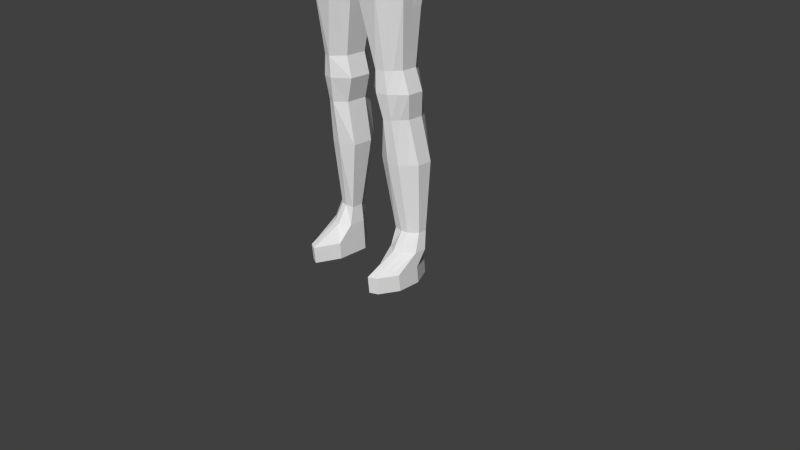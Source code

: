 # Source: characterQuidditch.blend  (saved by Blender 2.69.0; exported with 4.5.12 LTS)
import bpy
from mathutils import Matrix  # noqa: F401  (used for matrix-valued properties, if any)

bpy.ops.wm.read_factory_settings(use_empty=True)
scene = bpy.context.scene
scene.name = 'Scene'

# ---- collections
col_collection_1 = bpy.data.collections.new('Collection 1'); scene.collection.children.link(col_collection_1)

# ---- world
world_world = bpy.data.worlds.new('World'); scene.world = world_world
world_world.color = (0.05088, 0.05088, 0.05088)
world_world.use_sun_shadow = False
world_world.sun_shadow_jitter_overblur = 0.0
world_world.cycles.sampling_method = 'NONE'
world_world.cycles.sample_map_resolution = 256

# ---- cameras
cam_camera = bpy.data.cameras.new('Camera')
cam_camera.clip_end = 100.0
cam_camera.lens = 35.0
cam_camera.sensor_width = 32.0
cam_camera.sensor_height = 18.0
cam_camera.ortho_scale = 7.314
cam_camera.dof.focus_distance = 0.0
cam_camera.dof.aperture_fstop = 128.0

# ---- meshes
me_sphere_001 = bpy.data.meshes.new('Sphere.001')
me_sphere_001.from_pydata([(-0.3827, 0.0, 0.9239), (-0.7071, 0.0, 0.7071), (-0.9239, 0.0, 0.3827), (-1.0, 0.0, -4.371e-08), (-0.9239, 0.0, -0.3827), (-0.7071, 0.0, -0.7071), (-0.3827, 0.0, -0.9239), (-1.51e-07, 0.0, -1.0), (-0.3753, 0.07466, 0.9239), (-0.6935, 0.1379, 0.7071), (-0.9061, 0.1802, 0.3827), (-0.9808, 0.1951, -4.371e-08), (-0.9061, 0.1802, -0.3827), (-0.6935, 0.1379, -0.7071), (-0.3753, 0.07466, -0.9239), (-0.3536, 0.1464, 0.9239), (-0.6533, 0.2706, 0.7071), (-0.8536, 0.3536, 0.3827), (-0.9239, 0.3827, -4.371e-08), (-0.8536, 0.3536, -0.3827), (-0.6533, 0.2706, -0.7071), (-0.3536, 0.1464, -0.9239), (-0.3182, 0.2126, 0.9239), (-0.5879, 0.3928, 0.7071), (-0.7682, 0.5133, 0.3827), (-0.8315, 0.5556, -4.371e-08), (-0.7682, 0.5133, -0.3827), (-0.5879, 0.3928, -0.7071), (-0.3182, 0.2126, -0.9239), (-0.2706, 0.2706, 0.9239), (-0.5, 0.5, 0.7071), (-0.6533, 0.6533, 0.3827), (-0.7071, 0.7071, -4.371e-08), (-0.6533, 0.6533, -0.3827), (-0.5, 0.5, -0.7071), (-0.2706, 0.2706, -0.9239), (-0.2126, 0.3182, 0.9239), (-0.3928, 0.5879, 0.7071), (-0.5133, 0.7682, 0.3827), (-0.5556, 0.8315, -4.371e-08), (-0.5133, 0.7682, -0.3827), (-0.3928, 0.5879, -0.7071), (-0.2126, 0.3182, -0.9239), (-0.1464, 0.3536, 0.9239), (-0.2706, 0.6533, 0.7071), (-0.3536, 0.8536, 0.3827), (-0.3827, 0.9239, -4.371e-08), (-0.3536, 0.8536, -0.3827), (-0.2706, 0.6533, -0.7071), (-0.1464, 0.3536, -0.9239), (-0.07466, 0.3753, 0.9239), (-0.1379, 0.6935, 0.7071), (-0.1802, 0.9061, 0.3827), (-0.1951, 0.9808, -4.371e-08), (-0.1802, 0.9061, -0.3827), (-0.1379, 0.6935, -0.7071), (-0.07466, 0.3753, -0.9239), (-1.37e-07, 0.3827, 0.9239), (-9.231e-08, 0.7071, 0.7071), (-4.76e-08, 0.9239, 0.3827), (-6.251e-08, 1.0, -4.371e-08), (-4.76e-08, 0.9239, -0.3827), (-9.231e-08, 0.7071, -0.7071), (-1.519e-07, 0.3827, -0.9239), (-1.805e-07, -1.481e-07, 1.0), (0.07466, 0.3753, 0.9239), (0.1379, 0.6935, 0.7071), (0.1802, 0.9061, 0.3827), (0.1951, 0.9808, -4.371e-08), (0.1802, 0.9061, -0.3827), (0.1379, 0.6935, -0.7071), (0.07466, 0.3753, -0.9239), (0.1464, 0.3536, 0.9239), (0.2706, 0.6533, 0.7071), (0.3536, 0.8536, 0.3827), (0.3827, 0.9239, -4.371e-08), (0.3536, 0.8536, -0.3827), (0.2706, 0.6533, -0.7071), (0.1464, 0.3536, -0.9239), (0.2126, 0.3182, 0.9239), (0.3928, 0.5879, 0.7071), (0.5133, 0.7682, 0.3827), (0.5556, 0.8315, -4.371e-08), (0.5133, 0.7682, -0.3827), (0.3928, 0.5879, -0.7071), (0.2126, 0.3182, -0.9239), (0.2706, 0.2706, 0.9239), (0.5, 0.5, 0.7071), (0.6533, 0.6533, 0.3827), (0.7071, 0.7071, -4.371e-08), (0.6533, 0.6533, -0.3827), (0.5, 0.5, -0.7071), (0.2706, 0.2706, -0.9239), (0.3182, 0.2126, 0.9239), (0.5879, 0.3928, 0.7071), (0.7682, 0.5133, 0.3827), (0.8315, 0.5556, -4.371e-08), (0.7682, 0.5133, -0.3827), (0.5879, 0.3928, -0.7071), (0.3182, 0.2126, -0.9239), (0.3536, 0.1464, 0.9239), (0.6533, 0.2706, 0.7071), (0.8536, 0.3536, 0.3827), (0.9239, 0.3827, -4.371e-08), (0.8536, 0.3536, -0.3827), (0.6533, 0.2706, -0.7071), (0.3536, 0.1464, -0.9239), (0.3753, 0.07466, 0.9239), (0.6935, 0.1379, 0.7071), (0.9061, 0.1802, 0.3827), (0.9808, 0.1951, -4.371e-08), (0.9061, 0.1802, -0.3827), (0.6935, 0.1379, -0.7071), (0.3753, 0.07466, -0.9239), (0.3827, -7.106e-09, 0.9239), (0.7071, -5.926e-08, 0.7071), (0.9239, -5.926e-08, 0.3827), (1.0, -1.338e-07, -4.371e-08), (0.9239, -5.926e-08, -0.3827), (0.7071, -5.926e-08, -0.7071), (0.3827, -7.106e-09, -0.9239), (0.3753, -0.07466, 0.9239), (0.6935, -0.1379, 0.7071), (0.9061, -0.1802, 0.3827), (0.9808, -0.1951, -4.371e-08), (0.9061, -0.1802, -0.3827), (0.6935, -0.1379, -0.7071), (0.3753, -0.07466, -0.9239), (0.3536, -0.1464, 0.9239), (0.6533, -0.2706, 0.7071), (0.8536, -0.3536, 0.3827), (0.9239, -0.3827, -4.371e-08), (0.8536, -0.3536, -0.3827), (0.6533, -0.2706, -0.7071), (0.3536, -0.1464, -0.9239), (0.3182, -0.2126, 0.9239), (0.5879, -0.3928, 0.7071), (0.7682, -0.5133, 0.3827), (0.8315, -0.5556, -4.371e-08), (0.7682, -0.5133, -0.3827), (0.5879, -0.3928, -0.7071), (0.3182, -0.2126, -0.9239), (0.2706, -0.2706, 0.9239), (0.5, -0.5, 0.7071), (0.6533, -0.6533, 0.3827), (0.7071, -0.7071, -4.371e-08), (0.6533, -0.6533, -0.3827), (0.5, -0.5, -0.7071), (0.2706, -0.2706, -0.9239), (0.2126, -0.3182, 0.9239), (0.3928, -0.5879, 0.7071), (0.5133, -0.7682, 0.3827), (0.5556, -0.8315, -4.371e-08), (0.5133, -0.7682, -0.3827), (0.3928, -0.5879, -0.7071), (0.2126, -0.3182, -0.9239), (0.1464, -0.3536, 0.9239), (0.2706, -0.6533, 0.7071), (0.3536, -0.8536, 0.3827), (0.3827, -0.9239, -4.371e-08), (0.3536, -0.8536, -0.3827), (0.2706, -0.6533, -0.7071), (0.1464, -0.3536, -0.9239), (0.07466, -0.3753, 0.9239), (0.1379, -0.6935, 0.7071), (0.1802, -0.9061, 0.3827), (0.1951, -0.9808, -4.371e-08), (0.1802, -0.9061, -0.3827), (0.1379, -0.6935, -0.7071), (0.07466, -0.3753, -0.9239), (-1.743e-07, -0.3827, 0.9239), (-1.668e-07, -0.7071, 0.7071), (-1.817e-07, -0.9239, 0.3827), (-2.115e-07, -1.0, -4.371e-08), (-1.817e-07, -0.9239, -0.3827), (-1.668e-07, -0.7071, -0.7071), (-1.743e-07, -0.3827, -0.9239), (-0.07466, -0.3753, 0.9239), (-0.1379, -0.6935, 0.7071), (-0.1802, -0.9061, 0.3827), (-0.1951, -0.9808, -4.371e-08), (-0.1802, -0.9061, -0.3827), (-0.1379, -0.6935, -0.7071), (-0.07466, -0.3753, -0.9239), (-0.1464, -0.3536, 0.9239), (-0.2706, -0.6533, 0.7071), (-0.3536, -0.8536, 0.3827), (-0.3827, -0.9239, -4.371e-08), (-0.3536, -0.8536, -0.3827), (-0.2706, -0.6533, -0.7071), (-0.1464, -0.3536, -0.9239), (-0.2126, -0.3182, 0.9239), (-0.3928, -0.5879, 0.7071), (-0.5133, -0.7682, 0.3827), (-0.5556, -0.8315, -4.371e-08), (-0.5133, -0.7682, -0.3827), (-0.3928, -0.5879, -0.7071), (-0.2126, -0.3182, -0.9239), (-0.2706, -0.2706, 0.9239), (-0.5, -0.5, 0.7071), (-0.6533, -0.6533, 0.3827), (-0.7071, -0.7071, -4.371e-08), (-0.6533, -0.6533, -0.3827), (-0.5, -0.5, -0.7071), (-0.2706, -0.2706, -0.9239), (-0.3182, -0.2126, 0.9239), (-0.5879, -0.3928, 0.7071), (-0.7682, -0.5133, 0.3827), (-0.8315, -0.5556, -4.371e-08), (-0.7682, -0.5133, -0.3827), (-0.5879, -0.3928, -0.7071), (-0.3182, -0.2126, -0.9239), (-0.3536, -0.1464, 0.9239), (-0.6533, -0.2706, 0.7071), (-0.8536, -0.3536, 0.3827), (-0.9239, -0.3827, -4.371e-08), (-0.8536, -0.3536, -0.3827), (-0.6533, -0.2706, -0.7071), (-0.3536, -0.1464, -0.9239), (-0.3753, -0.07466, 0.9239), (-0.6935, -0.1379, 0.7071), (-0.9061, -0.1802, 0.3827), (-0.9808, -0.1951, -4.371e-08), (-0.9061, -0.1802, -0.3827), (-0.6935, -0.1379, -0.7071), (-0.3753, -0.07466, -0.9239), (-4.241, 2.407e-07, 0.9239), (-4.566, 2.402e-07, 0.7071), (-4.782, 2.394e-07, 0.3827), (-4.858, 2.384e-07, -1.149e-05), (-4.782, 2.375e-07, -0.3827), (-4.566, 2.366e-07, -0.7071), (-4.241, 2.361e-07, -0.9239), (-3.858, 2.359e-07, -1.0), (-4.234, 0.07466, 0.9239), (-4.552, 0.1379, 0.7071), (-4.765, 0.1802, 0.3827), (-4.839, 0.1951, -1.178e-05), (-4.765, 0.1802, -0.3827), (-4.552, 0.1379, -0.7071), (-4.234, 0.07466, -0.9239), (-4.212, 0.1464, 0.9239), (-4.512, 0.2706, 0.7071), (-4.712, 0.3536, 0.3827), (-4.782, 0.3827, -1.192e-05), (-4.712, 0.3536, -0.3827), (-4.512, 0.2706, -0.7071), (-4.212, 0.1464, -0.9239), (-4.177, 0.2126, 0.9239), (-4.446, 0.3928, 0.7071), (-4.627, 0.5133, 0.3827), (-4.69, 0.5556, -1.19e-05), (-4.627, 0.5133, -0.3827), (-4.446, 0.3928, -0.7071), (-4.177, 0.2126, -0.9239), (-4.129, 0.2706, 0.9239), (-4.358, 0.5, 0.7071), (-4.512, 0.6533, 0.3827), (-4.566, 0.7071, -1.171e-05), (-4.512, 0.6533, -0.3827), (-4.358, 0.5, -0.7071), (-4.129, 0.2706, -0.9239), (-4.071, 0.3182, 0.9239), (-4.251, 0.5879, 0.7071), (-4.372, 0.7682, 0.3827), (-4.414, 0.8315, -1.137e-05), (-4.372, 0.7682, -0.3827), (-4.251, 0.5879, -0.7071), (-4.071, 0.3182, -0.9239), (-4.005, 0.3536, 0.9239), (-4.129, 0.6533, 0.7071), (-4.212, 0.8536, 0.3827), (-4.241, 0.9239, -1.088e-05), (-4.212, 0.8536, -0.3827), (-4.129, 0.6533, -0.7071), (-4.005, 0.3536, -0.9239), (-3.933, 0.3753, 0.9239), (-3.996, 0.6935, 0.7071), (-4.039, 0.9061, 0.3827), (-4.054, 0.9808, -1.028e-05), (-4.039, 0.9061, -0.3827), (-3.996, 0.6935, -0.7071), (-3.933, 0.3753, -0.9239), (-3.858, 0.3827, 0.9239), (-3.858, 0.7071, 0.7071), (-3.858, 0.9239, 0.3827), (-3.858, 1.0, -9.568e-06), (-3.858, 0.9239, -0.3827), (-3.858, 0.7071, -0.7071), (-3.858, 0.3827, -0.9239), (-3.858, 9.283e-08, 1.0), (-3.784, 0.3753, 0.9239), (-3.72, 0.6935, 0.7071), (-3.678, 0.9061, 0.3827), (-3.663, 0.9808, -8.787e-06), (-3.678, 0.9061, -0.3827), (-3.72, 0.6935, -0.7071), (-3.784, 0.3753, -0.9239), (-3.712, 0.3536, 0.9239), (-3.588, 0.6533, 0.7071), (-3.505, 0.8536, 0.3827), (-3.476, 0.9239, -7.964e-06), (-3.505, 0.8536, -0.3827), (-3.588, 0.6533, -0.7071), (-3.712, 0.3536, -0.9239), (-3.646, 0.3182, 0.9239), (-3.466, 0.5879, 0.7071), (-3.345, 0.7682, 0.3827), (-3.303, 0.8315, -7.129e-06), (-3.345, 0.7682, -0.3827), (-3.466, 0.5879, -0.7071), (-3.646, 0.3182, -0.9239), (-3.588, 0.2706, 0.9239), (-3.358, 0.5, 0.7071), (-3.205, 0.6533, 0.3827), (-3.151, 0.7071, -6.315e-06), (-3.205, 0.6533, -0.3827), (-3.358, 0.5, -0.7071), (-3.588, 0.2706, -0.9239), (-3.54, 0.2126, 0.9239), (-3.271, 0.3928, 0.7071), (-3.09, 0.5133, 0.3827), (-3.027, 0.5556, -5.554e-06), (-3.09, 0.5133, -0.3827), (-3.271, 0.3928, -0.7071), (-3.54, 0.2126, -0.9239), (-3.505, 0.1464, 0.9239), (-3.205, 0.2706, 0.7071), (-3.005, 0.3536, 0.3827), (-2.935, 0.3827, -4.874e-06), (-3.005, 0.3536, -0.3827), (-3.205, 0.2706, -0.7071), (-3.505, 0.1464, -0.9239), (-3.483, 0.07466, 0.9239), (-3.165, 0.1379, 0.7071), (-2.952, 0.1802, 0.3827), (-2.878, 0.1951, -4.301e-06), (-2.952, 0.1802, -0.3827), (-3.165, 0.1379, -0.7071), (-3.483, 0.07466, -0.9239), (-3.476, 2.336e-07, 0.9239), (-3.151, 1.809e-07, 0.7071), (-2.935, 1.801e-07, 0.3827), (-2.858, 1.047e-07, -3.858e-06), (-2.935, 1.782e-07, -0.3827), (-3.151, 1.774e-07, -0.7071), (-3.476, 2.29e-07, -0.9239), (-3.483, -0.07466, 0.9239), (-3.165, -0.1379, 0.7071), (-2.952, -0.1802, 0.3827), (-2.878, -0.1951, -3.562e-06), (-2.952, -0.1802, -0.3827), (-3.165, -0.1379, -0.7071), (-3.483, -0.07466, -0.9239), (-3.505, -0.1464, 0.9239), (-3.205, -0.2706, 0.7071), (-3.005, -0.3536, 0.3827), (-2.935, -0.3827, -3.424e-06), (-3.005, -0.3536, -0.3827), (-3.205, -0.2706, -0.7071), (-3.505, -0.1464, -0.9239), (-3.54, -0.2126, 0.9239), (-3.271, -0.3928, 0.7071), (-3.09, -0.5133, 0.3827), (-3.027, -0.5556, -3.449e-06), (-3.09, -0.5133, -0.3827), (-3.271, -0.3928, -0.7071), (-3.54, -0.2126, -0.9239), (-3.588, -0.2706, 0.9239), (-3.358, -0.5, 0.7071), (-3.205, -0.6533, 0.3827), (-3.151, -0.7071, -3.636e-06), (-3.205, -0.6533, -0.3827), (-3.358, -0.5, -0.7071), (-3.588, -0.2706, -0.9239), (-3.646, -0.3182, 0.9239), (-3.466, -0.5879, 0.7071), (-3.345, -0.7682, 0.3827), (-3.303, -0.8315, -3.978e-06), (-3.345, -0.7682, -0.3827), (-3.466, -0.5879, -0.7071), (-3.646, -0.3182, -0.9239), (-3.712, -0.3536, 0.9239), (-3.588, -0.6533, 0.7071), (-3.505, -0.8536, 0.3827), (-3.476, -0.9239, -4.463e-06), (-3.505, -0.8536, -0.3827), (-3.588, -0.6533, -0.7071), (-3.712, -0.3536, -0.9239), (-3.784, -0.3753, 0.9239), (-3.72, -0.6935, 0.7071), (-3.678, -0.9061, 0.3827), (-3.663, -0.9808, -5.071e-06), (-3.678, -0.9061, -0.3827), (-3.72, -0.6935, -0.7071), (-3.784, -0.3753, -0.9239), (-3.858, -0.3827, 0.9239), (-3.858, -0.7071, 0.7071), (-3.858, -0.9239, 0.3827), (-3.858, -1.0, -5.778e-06), (-3.858, -0.9239, -0.3827), (-3.858, -0.7071, -0.7071), (-3.858, -0.3827, -0.9239), (-3.933, -0.3753, 0.9239), (-3.996, -0.6935, 0.7071), (-4.039, -0.9061, 0.3827), (-4.054, -0.9808, -6.559e-06), (-4.039, -0.9061, -0.3827), (-3.996, -0.6935, -0.7071), (-3.933, -0.3753, -0.9239), (-4.005, -0.3536, 0.9239), (-4.129, -0.6533, 0.7071), (-4.212, -0.8536, 0.3827), (-4.241, -0.9239, -7.383e-06), (-4.212, -0.8536, -0.3827), (-4.129, -0.6533, -0.7071), (-4.005, -0.3536, -0.9239), (-4.071, -0.3182, 0.9239), (-4.251, -0.5879, 0.7071), (-4.372, -0.7682, 0.3827), (-4.414, -0.8315, -8.217e-06), (-4.372, -0.7682, -0.3827), (-4.251, -0.5879, -0.7071), (-4.071, -0.3182, -0.9239), (-4.129, -0.2706, 0.9239), (-4.358, -0.5, 0.7071), (-4.512, -0.6533, 0.3827), (-4.566, -0.7071, -9.031e-06), (-4.512, -0.6533, -0.3827), (-4.358, -0.5, -0.7071), (-4.129, -0.2706, -0.9239), (-4.177, -0.2126, 0.9239), (-4.446, -0.3928, 0.7071), (-4.627, -0.5133, 0.3827), (-4.69, -0.5556, -9.792e-06), (-4.627, -0.5133, -0.3827), (-4.446, -0.3928, -0.7071), (-4.177, -0.2126, -0.9239), (-4.212, -0.1464, 0.9239), (-4.512, -0.2706, 0.7071), (-4.712, -0.3536, 0.3827), (-4.782, -0.3827, -1.047e-05), (-4.712, -0.3536, -0.3827), (-4.512, -0.2706, -0.7071), (-4.212, -0.1464, -0.9239), (-4.234, -0.07466, 0.9239), (-4.552, -0.1379, 0.7071), (-4.765, -0.1802, 0.3827), (-4.839, -0.1951, -1.104e-05), (-4.765, -0.1802, -0.3827), (-4.552, -0.1379, -0.7071), (-4.234, -0.07466, -0.9239)], [], [(6, 5, 13, 14), (5, 4, 12, 13), (4, 3, 11, 12), (3, 2, 10, 11), (2, 1, 9, 10), (1, 0, 8, 9), (14, 13, 20, 21), (13, 12, 19, 20), (12, 11, 18, 19), (11, 10, 17, 18), (10, 9, 16, 17), (9, 8, 15, 16), (21, 20, 27, 28), (20, 19, 26, 27), (19, 18, 25, 26), (18, 17, 24, 25), (17, 16, 23, 24), (16, 15, 22, 23), (28, 27, 34, 35), (27, 26, 33, 34), (26, 25, 32, 33), (25, 24, 31, 32), (24, 23, 30, 31), (23, 22, 29, 30), (35, 34, 41, 42), (34, 33, 40, 41), (33, 32, 39, 40), (32, 31, 38, 39), (31, 30, 37, 38), (30, 29, 36, 37), (42, 41, 48, 49), (41, 40, 47, 48), (40, 39, 46, 47), (39, 38, 45, 46), (38, 37, 44, 45), (37, 36, 43, 44), (49, 48, 55, 56), (48, 47, 54, 55), (47, 46, 53, 54), (46, 45, 52, 53), (45, 44, 51, 52), (44, 43, 50, 51), (56, 55, 62, 63), (55, 54, 61, 62), (54, 53, 60, 61), (53, 52, 59, 60), (52, 51, 58, 59), (51, 50, 57, 58), (63, 62, 70, 71), (62, 61, 69, 70), (61, 60, 68, 69), (60, 59, 67, 68), (59, 58, 66, 67), (58, 57, 65, 66), (71, 70, 77, 78), (70, 69, 76, 77), (69, 68, 75, 76), (68, 67, 74, 75), (67, 66, 73, 74), (66, 65, 72, 73), (78, 77, 84, 85), (77, 76, 83, 84), (76, 75, 82, 83), (75, 74, 81, 82), (74, 73, 80, 81), (73, 72, 79, 80), (85, 84, 91, 92), (84, 83, 90, 91), (83, 82, 89, 90), (82, 81, 88, 89), (81, 80, 87, 88), (80, 79, 86, 87), (92, 91, 98, 99), (91, 90, 97, 98), (90, 89, 96, 97), (89, 88, 95, 96), (88, 87, 94, 95), (87, 86, 93, 94), (99, 98, 105, 106), (98, 97, 104, 105), (97, 96, 103, 104), (96, 95, 102, 103), (95, 94, 101, 102), (94, 93, 100, 101), (106, 105, 112, 113), (105, 104, 111, 112), (104, 103, 110, 111), (103, 102, 109, 110), (102, 101, 108, 109), (101, 100, 107, 108), (113, 112, 119, 120), (112, 111, 118, 119), (111, 110, 117, 118), (110, 109, 116, 117), (109, 108, 115, 116), (108, 107, 114, 115), (120, 119, 126, 127), (119, 118, 125, 126), (118, 117, 124, 125), (117, 116, 123, 124), (116, 115, 122, 123), (115, 114, 121, 122), (127, 126, 133, 134), (126, 125, 132, 133), (125, 124, 131, 132), (124, 123, 130, 131), (123, 122, 129, 130), (122, 121, 128, 129), (134, 133, 140, 141), (133, 132, 139, 140), (132, 131, 138, 139), (131, 130, 137, 138), (130, 129, 136, 137), (129, 128, 135, 136), (141, 140, 147, 148), (140, 139, 146, 147), (139, 138, 145, 146), (138, 137, 144, 145), (137, 136, 143, 144), (136, 135, 142, 143), (148, 147, 154, 155), (147, 146, 153, 154), (146, 145, 152, 153), (145, 144, 151, 152), (144, 143, 150, 151), (143, 142, 149, 150), (155, 154, 161, 162), (154, 153, 160, 161), (153, 152, 159, 160), (152, 151, 158, 159), (151, 150, 157, 158), (150, 149, 156, 157), (162, 161, 168, 169), (161, 160, 167, 168), (160, 159, 166, 167), (159, 158, 165, 166), (158, 157, 164, 165), (157, 156, 163, 164), (169, 168, 175, 176), (168, 167, 174, 175), (167, 166, 173, 174), (166, 165, 172, 173), (165, 164, 171, 172), (164, 163, 170, 171), (176, 175, 182, 183), (175, 174, 181, 182), (174, 173, 180, 181), (173, 172, 179, 180), (172, 171, 178, 179), (171, 170, 177, 178), (183, 182, 189, 190), (182, 181, 188, 189), (181, 180, 187, 188), (180, 179, 186, 187), (179, 178, 185, 186), (178, 177, 184, 185), (190, 189, 196, 197), (189, 188, 195, 196), (188, 187, 194, 195), (187, 186, 193, 194), (186, 185, 192, 193), (185, 184, 191, 192), (197, 196, 203, 204), (196, 195, 202, 203), (195, 194, 201, 202), (194, 193, 200, 201), (193, 192, 199, 200), (192, 191, 198, 199), (204, 203, 210, 211), (203, 202, 209, 210), (202, 201, 208, 209), (201, 200, 207, 208), (200, 199, 206, 207), (199, 198, 205, 206), (211, 210, 217, 218), (210, 209, 216, 217), (209, 208, 215, 216), (208, 207, 214, 215), (207, 206, 213, 214), (206, 205, 212, 213), (218, 217, 224, 225), (217, 216, 223, 224), (216, 215, 222, 223), (215, 214, 221, 222), (214, 213, 220, 221), (213, 212, 219, 220), (7, 6, 14), (0, 64, 8), (7, 14, 21), (8, 64, 15), (7, 21, 28), (15, 64, 22), (7, 28, 35), (22, 64, 29), (7, 35, 42), (29, 64, 36), (7, 42, 49), (36, 64, 43), (7, 49, 56), (43, 64, 50), (7, 56, 63), (50, 64, 57), (7, 63, 71), (57, 64, 65), (7, 71, 78), (65, 64, 72), (7, 78, 85), (72, 64, 79), (7, 85, 92), (79, 64, 86), (7, 92, 99), (86, 64, 93), (7, 99, 106), (93, 64, 100), (7, 106, 113), (100, 64, 107), (7, 113, 120), (107, 64, 114), (7, 120, 127), (114, 64, 121), (7, 127, 134), (121, 64, 128), (7, 134, 141), (128, 64, 135), (7, 141, 148), (135, 64, 142), (7, 148, 155), (142, 64, 149), (7, 155, 162), (149, 64, 156), (7, 162, 169), (156, 64, 163), (7, 169, 176), (163, 64, 170), (7, 176, 183), (170, 64, 177), (7, 183, 190), (177, 64, 184), (7, 190, 197), (184, 64, 191), (7, 197, 204), (191, 64, 198), (7, 204, 211), (198, 64, 205), (7, 211, 218), (205, 64, 212), (7, 218, 225), (212, 64, 219), (7, 225, 6), (225, 224, 5, 6), (224, 223, 4, 5), (223, 222, 3, 4), (222, 221, 2, 3), (221, 220, 1, 2), (220, 219, 0, 1), (219, 64, 0), (232, 231, 239, 240), (231, 230, 238, 239), (230, 229, 237, 238), (229, 228, 236, 237), (228, 227, 235, 236), (227, 226, 234, 235), (240, 239, 246, 247), (239, 238, 245, 246), (238, 237, 244, 245), (237, 236, 243, 244), (236, 235, 242, 243), (235, 234, 241, 242), (247, 246, 253, 254), (246, 245, 252, 253), (245, 244, 251, 252), (244, 243, 250, 251), (243, 242, 249, 250), (242, 241, 248, 249), (254, 253, 260, 261), (253, 252, 259, 260), (252, 251, 258, 259), (251, 250, 257, 258), (250, 249, 256, 257), (249, 248, 255, 256), (261, 260, 267, 268), (260, 259, 266, 267), (259, 258, 265, 266), (258, 257, 264, 265), (257, 256, 263, 264), (256, 255, 262, 263), (268, 267, 274, 275), (267, 266, 273, 274), (266, 265, 272, 273), (265, 264, 271, 272), (264, 263, 270, 271), (263, 262, 269, 270), (275, 274, 281, 282), (274, 273, 280, 281), (273, 272, 279, 280), (272, 271, 278, 279), (271, 270, 277, 278), (270, 269, 276, 277), (282, 281, 288, 289), (281, 280, 287, 288), (280, 279, 286, 287), (279, 278, 285, 286), (278, 277, 284, 285), (277, 276, 283, 284), (289, 288, 296, 297), (288, 287, 295, 296), (287, 286, 294, 295), (286, 285, 293, 294), (285, 284, 292, 293), (284, 283, 291, 292), (297, 296, 303, 304), (296, 295, 302, 303), (295, 294, 301, 302), (294, 293, 300, 301), (293, 292, 299, 300), (292, 291, 298, 299), (304, 303, 310, 311), (303, 302, 309, 310), (302, 301, 308, 309), (301, 300, 307, 308), (300, 299, 306, 307), (299, 298, 305, 306), (311, 310, 317, 318), (310, 309, 316, 317), (309, 308, 315, 316), (308, 307, 314, 315), (307, 306, 313, 314), (306, 305, 312, 313), (318, 317, 324, 325), (317, 316, 323, 324), (316, 315, 322, 323), (315, 314, 321, 322), (314, 313, 320, 321), (313, 312, 319, 320), (325, 324, 331, 332), (324, 323, 330, 331), (323, 322, 329, 330), (322, 321, 328, 329), (321, 320, 327, 328), (320, 319, 326, 327), (332, 331, 338, 339), (331, 330, 337, 338), (330, 329, 336, 337), (329, 328, 335, 336), (328, 327, 334, 335), (327, 326, 333, 334), (339, 338, 345, 346), (338, 337, 344, 345), (337, 336, 343, 344), (336, 335, 342, 343), (335, 334, 341, 342), (334, 333, 340, 341), (346, 345, 352, 353), (345, 344, 351, 352), (344, 343, 350, 351), (343, 342, 349, 350), (342, 341, 348, 349), (341, 340, 347, 348), (353, 352, 359, 360), (352, 351, 358, 359), (351, 350, 357, 358), (350, 349, 356, 357), (349, 348, 355, 356), (348, 347, 354, 355), (360, 359, 366, 367), (359, 358, 365, 366), (358, 357, 364, 365), (357, 356, 363, 364), (356, 355, 362, 363), (355, 354, 361, 362), (367, 366, 373, 374), (366, 365, 372, 373), (365, 364, 371, 372), (364, 363, 370, 371), (363, 362, 369, 370), (362, 361, 368, 369), (374, 373, 380, 381), (373, 372, 379, 380), (372, 371, 378, 379), (371, 370, 377, 378), (370, 369, 376, 377), (369, 368, 375, 376), (381, 380, 387, 388), (380, 379, 386, 387), (379, 378, 385, 386), (378, 377, 384, 385), (377, 376, 383, 384), (376, 375, 382, 383), (388, 387, 394, 395), (387, 386, 393, 394), (386, 385, 392, 393), (385, 384, 391, 392), (384, 383, 390, 391), (383, 382, 389, 390), (395, 394, 401, 402), (394, 393, 400, 401), (393, 392, 399, 400), (392, 391, 398, 399), (391, 390, 397, 398), (390, 389, 396, 397), (402, 401, 408, 409), (401, 400, 407, 408), (400, 399, 406, 407), (399, 398, 405, 406), (398, 397, 404, 405), (397, 396, 403, 404), (409, 408, 415, 416), (408, 407, 414, 415), (407, 406, 413, 414), (406, 405, 412, 413), (405, 404, 411, 412), (404, 403, 410, 411), (416, 415, 422, 423), (415, 414, 421, 422), (414, 413, 420, 421), (413, 412, 419, 420), (412, 411, 418, 419), (411, 410, 417, 418), (423, 422, 429, 430), (422, 421, 428, 429), (421, 420, 427, 428), (420, 419, 426, 427), (419, 418, 425, 426), (418, 417, 424, 425), (430, 429, 436, 437), (429, 428, 435, 436), (428, 427, 434, 435), (427, 426, 433, 434), (426, 425, 432, 433), (425, 424, 431, 432), (437, 436, 443, 444), (436, 435, 442, 443), (435, 434, 441, 442), (434, 433, 440, 441), (433, 432, 439, 440), (432, 431, 438, 439), (444, 443, 450, 451), (443, 442, 449, 450), (442, 441, 448, 449), (441, 440, 447, 448), (440, 439, 446, 447), (439, 438, 445, 446), (233, 232, 240), (226, 290, 234), (233, 240, 247), (234, 290, 241), (233, 247, 254), (241, 290, 248), (233, 254, 261), (248, 290, 255), (233, 261, 268), (255, 290, 262), (233, 268, 275), (262, 290, 269), (233, 275, 282), (269, 290, 276), (233, 282, 289), (276, 290, 283), (233, 289, 297), (283, 290, 291), (233, 297, 304), (291, 290, 298), (233, 304, 311), (298, 290, 305), (233, 311, 318), (305, 290, 312), (233, 318, 325), (312, 290, 319), (233, 325, 332), (319, 290, 326), (233, 332, 339), (326, 290, 333), (233, 339, 346), (333, 290, 340), (233, 346, 353), (340, 290, 347), (233, 353, 360), (347, 290, 354), (233, 360, 367), (354, 290, 361), (233, 367, 374), (361, 290, 368), (233, 374, 381), (368, 290, 375), (233, 381, 388), (375, 290, 382), (233, 388, 395), (382, 290, 389), (233, 395, 402), (389, 290, 396), (233, 402, 409), (396, 290, 403), (233, 409, 416), (403, 290, 410), (233, 416, 423), (410, 290, 417), (233, 423, 430), (417, 290, 424), (233, 430, 437), (424, 290, 431), (233, 437, 444), (431, 290, 438), (233, 444, 451), (438, 290, 445), (233, 451, 232), (451, 450, 231, 232), (450, 449, 230, 231), (449, 448, 229, 230), (448, 447, 228, 229), (447, 446, 227, 228), (446, 445, 226, 227), (445, 290, 226)])
me_sphere_001.use_remesh_preserve_volume = False
me_sphere_001.use_remesh_preserve_attributes = False
me_sphere_001.use_mirror_vertex_groups = False
me_sphere_001.update()
me_sphere = bpy.data.meshes.new('Sphere')
me_sphere.from_pydata([], [], [])
me_sphere.use_remesh_preserve_volume = False
me_sphere.use_remesh_preserve_attributes = False
me_sphere.use_mirror_vertex_groups = False
me_sphere.update()
me_circle = bpy.data.meshes.new('Circle')
me_circle.from_pydata([(0.04172, -0.5284, 3.565), (0.04975, -0.5246, 3.471), (0.0, -0.5407, 3.559), (0.0, -0.5442, 3.473), (0.06628, -0.5125, 3.577), (0.09572, -0.4967, 3.459), (0.1195, -0.4704, 3.551), (0.1392, -0.4376, 3.431), (0.1465, -0.3979, 3.41), (0.1355, -0.4103, 3.369), (0.1273, -0.444, 3.404), (0.1544, -0.416, 3.502), (0.1016, -0.4424, 3.343), (0.08217, -0.4447, 3.38), (0.08989, -0.4734, 3.328), (0.06001, -0.4616, 3.364), (0.06265, -0.4956, 3.325), (0.03692, -0.5, 3.356), (0.0, -0.4996, 3.317), (0.0, -0.5226, 3.355), (0.04295, -0.5486, 3.443), (0.0, -0.5461, 3.445), (0.08772, -0.5069, 3.434), (0.1079, -0.4824, 3.427), (0.1064, -0.4794, 3.418), (0.08215, -0.469, 3.404), (0.06287, -0.4976, 3.39), (0.03404, -0.533, 3.38), (0.0, -0.5475, 3.38), (0.03874, -0.5413, 3.419), (0.0, -0.553, 3.424), (0.06666, -0.5063, 3.42), (0.08653, -0.4923, 3.421), (0.081, -0.4931, 3.421), (0.06686, -0.526, 3.421), (0.04762, -0.5483, 3.422), (0.03405, -0.5358, 3.418), (0.0, -0.5549, 3.417), (0.1981, -0.2833, 3.378), (0.1643, -0.321, 3.34), (0.1356, -0.3665, 3.312), (0.09931, -0.446, 3.291), (0.06135, -0.4933, 3.276), (0.0, -0.5083, 3.271), (0.2201, -0.1395, 3.352), (0.188, -0.1919, 3.298), (0.1525, -0.2657, 3.272), (0.1057, -0.3702, 3.248), (0.05999, -0.4621, 3.226), (0.0, -0.4796, 3.222), (0.1902, -0.3418, 3.428), (0.2461, -0.2272, 3.436), (0.2529, -0.1058, 3.392), (0.259, -0.2462, 3.513), (0.3069, -0.1106, 3.531), (0.3074, -0.05441, 3.517), (0.2909, -0.1758, 3.603), (0.3193, -0.111, 3.604), (0.06068, -0.4777, 3.813), (0.04848, -0.5563, 3.571), (0.0, -0.5658, 3.577), (0.07678, -0.5259, 3.602), (0.082, -0.4823, 3.625), (0.04103, -0.5771, 3.639), (0.0, -0.6075, 3.634), (0.06049, -0.5342, 3.646), (0.07633, -0.487, 3.658), (0.02487, -0.5038, 3.722), (0.0, -0.5213, 3.717), (0.03915, -0.4655, 3.719), (0.03704, -0.4835, 3.798), (0.0, -0.5044, 3.793), (0.1082, -0.4625, 3.866), (0.08976, -0.4579, 3.963), (0.0, -0.5013, 3.968), (0.1733, -0.3866, 3.955), (0.09956, -0.4348, 4.066), (0.0, -0.4864, 4.042), (0.1955, -0.3498, 4.094), (0.06427, -0.4313, 3.732), (0.08731, -0.4369, 3.791), (0.07282, -0.4073, 3.729), (0.1064, -0.4077, 3.777), (0.1528, -0.4348, 3.829), (0.1689, -0.4013, 3.8), (0.23, -0.3873, 3.832), (0.2279, -0.3572, 3.798), (0.2861, -0.2825, 3.779), (0.2709, -0.2966, 3.762), (0.274, -0.264, 3.735), (0.2588, -0.301, 3.749), (0.2543, -0.2913, 3.705), (0.2465, -0.3316, 3.724), (0.2032, -0.3605, 3.678), (0.1836, -0.3705, 3.693), (0.1348, -0.3978, 3.658), (0.1195, -0.3944, 3.692), (0.0946, -0.4269, 3.663), (0.1373, -0.4296, 3.561), (0.09878, -0.3924, 3.731), (0.1324, -0.402, 3.765), (0.1709, -0.3817, 3.776), (0.2094, -0.3663, 3.775), (0.2335, -0.3428, 3.751), (0.2332, -0.3436, 3.747), (0.2221, -0.3617, 3.732), (0.1811, -0.3898, 3.712), (0.1408, -0.394, 3.711), (0.09787, -0.3772, 3.73), (0.1313, -0.355, 3.768), (0.1745, -0.3831, 3.781), (0.2177, -0.3595, 3.78), (0.2436, -0.3373, 3.756), (0.243, -0.3373, 3.75), (0.23, -0.3634, 3.731), (0.1873, -0.3866, 3.709), (0.1407, -0.3936, 3.707), (0.2412, -0.07799, 3.35), (0.1896, -0.1356, 3.288), (0.1243, -0.2152, 3.249), (0.09631, -0.329, 3.231), (0.04385, -0.437, 3.21), (0.0, -0.4526, 3.208), (0.2611, -0.04094, 3.395), (0.2301, -0.3298, 3.893), (0.2245, -0.3352, 3.943), (0.3107, -0.2111, 3.859), (0.06245, -0.4775, 3.864), (0.0, -0.4885, 3.86), (0.2631, -0.257, 3.992), (0.03605, -0.5376, 3.421), (0.0, -0.5492, 3.422), (0.04294, -0.5177, 3.421), (0.05331, -0.5075, 3.422), (0.1716, -0.389, 3.572), (0.2475, -0.3193, 3.585), (0.297, -0.2382, 3.652), (0.1965, -0.377, 3.525), (0.2634, -0.2974, 3.56), (0.3345, -0.0903, 3.707), (0.346, -0.09462, 3.802), (0.346, -0.1128, 3.849), (0.3348, -0.1381, 3.971), (0.1015, -0.3631, 4.14), (0.0, -0.3917, 4.132), (0.1955, -0.2781, 4.149), (0.2693, -0.1889, 4.114), (0.1101, -0.2458, 4.209), (0.0, -0.2611, 4.211), (0.1955, -0.2003, 4.195), (0.2581, -0.1526, 4.136), (0.1051, -0.1128, 4.253), (0.0, -0.1182, 4.256), (0.1932, -0.08989, 4.227), (0.2648, -0.08015, 4.152), (0.1036, 0.003248, 4.251), (0.0, 0.003248, 4.261), (0.1897, 0.003248, 4.217), (0.2592, 0.006246, 4.15), (0.1036, 0.1211, 4.219), (0.0, 0.1266, 4.227), (0.1897, 0.1022, 4.192), (0.2536, 0.08369, 4.137), (0.1036, 0.257, 4.112), (0.0, 0.2649, 4.117), (0.1897, 0.2295, 4.095), (0.2477, 0.197, 4.054), (0.1036, 0.3403, 3.965), (0.0, 0.349, 3.969), (0.1897, 0.3101, 3.954), (0.2429, 0.2748, 3.92), (0.09531, 0.349, 3.862), (0.0, 0.358, 3.862), (0.1717, 0.317, 3.865), (0.2285, 0.2793, 3.844), (0.07761, 0.3272, 3.745), (0.0, 0.3361, 3.739), (0.1586, 0.2957, 3.754), (0.2314, 0.2586, 3.742), (0.07991, 0.2896, 3.638), (0.0, 0.2983, 3.636), (0.1483, 0.2581, 3.648), (0.2074, 0.2209, 3.635), (0.0672, 0.2001, 3.499), (0.0, 0.2071, 3.499), (0.1464, 0.174, 3.516), (0.2089, 0.1429, 3.518), (0.06287, 0.1716, 3.447), (0.0, 0.1798, 3.456), (0.1421, 0.1402, 3.451), (0.2037, 0.1031, 3.437), (0.09198, -0.4012, 3.731), (0.1202, -0.4065, 3.771), (0.1713, -0.3868, 3.787), (0.2223, -0.3711, 3.786), (0.2612, -0.3288, 3.756), (0.2594, -0.3293, 3.749), (0.2385, -0.3503, 3.727), (0.1856, -0.3907, 3.702), (0.1314, -0.3928, 3.7), (0.07502, -0.4808, 3.643), (0.3419, -0.1546, 3.848), (0.222, -0.3431, 3.627), (0.1034, -0.4319, 3.622), (0.1555, -0.4005, 3.621), (0.2747, -0.2761, 3.678), (0.0, -0.6036, 3.605), (0.04304, -0.5756, 3.605), (0.07731, -0.5269, 3.622), (0.2943, -0.1926, 3.982), (0.329, -0.1508, 3.782), (0.3125, -0.1553, 3.722), (0.01547, -0.5379, 3.562), (0.02938, -0.5336, 3.468), (0.01835, -0.5626, 3.58), (0.02881, -0.593, 3.635), (0.02373, -0.5153, 3.715), (0.02643, -0.591, 3.599), (0.07027, -0.5111, 3.464), (0.05852, -0.5217, 3.569), (0.06592, -0.5381, 3.587), (0.04756, -0.5557, 3.642), (0.02967, -0.4854, 3.722), (0.0593, -0.5475, 3.616), (0.1237, -0.4719, 3.453), (0.07759, -0.5069, 3.587), (0.08494, -0.508, 3.611), (0.06247, -0.5128, 3.657), (0.05368, -0.445, 3.731), (0.0783, -0.5072, 3.632), (0.04634, -0.4914, 3.692), (0.03465, -0.5405, 3.68), (0.0, -0.5611, 3.681), (0.1255, -0.3963, 3.668), (0.08458, -0.4206, 3.691), (0.06277, -0.4486, 3.69), (0.02173, -0.5508, 3.681), (0.03568, -0.5207, 3.684), (0.05575, -0.4704, 3.691), (0.04263, -0.5648, 3.598), (0.02585, -0.5434, 3.573), (0.0295, -0.5575, 3.586), (0.04323, -0.5787, 3.597), (0.04964, -0.538, 3.581), (0.05642, -0.5483, 3.584), (0.05323, -0.5548, 3.59), (0.02727, -0.5433, 3.633), (0.03078, -0.5351, 3.661), (0.0, -0.5489, 3.637), (0.0, -0.5641, 3.643), (0.0, -0.5517, 3.66), (0.03548, -0.5401, 3.637), (0.0435, -0.552, 3.643), (0.03993, -0.5341, 3.654), (0.04608, -0.5349, 3.529), (0.0, -0.5467, 3.532), (0.08844, -0.503, 3.52), (0.1275, -0.459, 3.508), (0.1548, -0.3998, 3.452), (0.203, -0.3581, 3.471), (0.2633, -0.2778, 3.526), (0.02283, -0.5459, 3.534), (0.06739, -0.5215, 3.523), (0.105, -0.4873, 3.517), (0.09914, -0.4573, 3.595), (0.08305, -0.5155, 3.594), (0.07995, -0.5351, 3.578), (0.2335, -0.3657, 3.864), (0.2984, -0.2434, 3.819), (0.1283, -0.4472, 3.848), (0.3355, -0.1527, 3.815), (0.06719, 0.1537, 3.36), (0.0, 0.1622, 3.367), (0.1473, 0.1222, 3.358), (0.2218, 0.08505, 3.339), (0.1095, 0.1833, 3.237), (0.0, 0.2042, 3.241), (0.2138, 0.1667, 3.235), (0.2777, 0.09589, 3.248), (0.2933, 0.1472, 4.031), (0.3094, -0.09584, 4.076), (0.3039, -0.005645, 4.09), (0.2923, 0.06874, 4.082), (0.2933, 0.1928, 3.929), (0.2933, 0.1928, 3.873), (0.2885, 0.169, 3.786), (0.2933, 0.1312, 3.696), (0.2777, 0.06882, 3.588), (0.2783, 0.02946, 3.526), (0.3456, -0.1056, 4.024), (0.3516, -0.01349, 3.927), (0.3215, -0.003716, 4.029), (0.3366, -0.01558, 3.866), (0.3534, -0.004446, 3.791), (0.324, 0.09848, 3.995), (0.3183, 0.09582, 3.915), (0.3136, 0.08772, 3.829), (0.3185, 0.02396, 3.702), (0.3204, -0.01637, 3.587), (0.0, 0.2594, -0.2512), (0.7352, 0.1755, 3.052), (0.6758, 0.3231, -0.335), (0.8597, 0.07841, 3.096), (0.7493, -0.002753, -0.1395), (0.0, -0.3548, -0.1948), (0.4829, -0.426, -0.005448), (0.719, -0.1955, -0.0132), (0.7069, 0.1819, -0.2118), (0.5336, 0.4703, -0.3378), (0.7341, -0.09459, 3.016), (0.6337, -0.3041, 0.05564), (0.3152, 0.00878, 3.138), (0.2882, -0.4273, -0.09133), (0.5941, -0.07276, 3.054), (0.8597, -0.03464, 3.029), (0.8597, 0.1589, 3.051), (0.6294, 0.2189, 3.042), (0.2472, 0.5052, -0.2866), (0.3152, 0.1945, 3.138), (0.7173, 0.2424, 2.365), (0.8536, -0.07551, 2.568), (0.6654, -0.3721, 2.553), (0.4159, 0.3791, 2.376), (0.0, 0.3563, 2.367), (0.8227, 0.07118, 2.461), (0.7742, -0.2237, 2.472), (0.5578, -0.3795, 2.52), (0.0, -0.373, 2.431), (0.3902, -0.4074, 2.475), (0.3079, 0.4147, 2.363), (0.4355, 0.3852, 2.215), (0.7466, 0.05181, 2.199), (0.746, -0.2856, 2.317), (0.4133, -0.5217, 1.731), (0.0, -0.4579, 2.293), (0.6922, 0.1912, 2.247), (0.7659, -0.1162, 2.201), (0.7134, -0.3473, 2.363), (0.0, 0.3277, 2.181), (0.6436, -0.5147, 1.846), (0.3339, 0.4267, 2.182), (0.5444, 0.3263, 1.905), (0.6632, 0.04949, 1.849), (0.6727, -0.2999, 1.847), (0.6657, -0.5246, 2.16), (0.0, -0.4956, 1.852), (0.5971, 0.1956, 2.023), (0.6726, -0.122, 1.847), (0.6602, -0.4389, 1.855), (0.0, 0.3501, 1.918), (0.3312, -0.5545, 2.243), (0.4206, 0.3882, 1.862), (0.51, 0.2904, 1.834), (0.6055, 0.03847, 1.683), (0.6222, -0.2834, 1.693), (0.4336, -0.4748, 1.666), (0.0, -0.507, 1.762), (0.5465, 0.1714, 1.924), (0.6221, -0.122, 1.693), (0.5559, -0.408, 1.717), (0.0, 0.3548, 1.855), (0.3062, -0.5048, 1.669), (0.3856, 0.3467, 1.792), (0.4215, 0.257, 1.1), (0.6026, 0.0461, 0.887), (0.581, -0.2145, 0.8632), (0.4341, -0.4254, 1.155), (0.0, -0.4689, 1.553), (0.48, 0.1515, 0.9655), (0.581, -0.08422, 0.8481), (0.4824, -0.32, 0.997), (0.0, 0.2977, 1.511), (0.3258, -0.4657, 1.344), (0.3271, 0.2972, 1.294), (0.3146, 0.2304, 1.062), (0.5784, 0.03057, 0.8411), (0.5955, -0.2164, 0.8342), (0.371, -0.4341, 1.161), (0.0, -0.4734, 1.475), (0.4557, 0.1305, 0.9448), (0.5955, -0.09294, 0.8286), (0.4372, -0.3342, 0.953), (0.0, 0.267, 1.129), (0.2783, -0.4723, 1.312), (0.2811, 0.2686, 1.201), (0.3242, 0.1883, 0.7806), (0.568, 0.00184, 0.6545), (0.568, -0.2286, 0.7143), (0.3239, -0.4175, 0.8005), (0.0, -0.4329, 0.7987), (0.4466, 0.09616, 0.7105), (0.568, -0.1134, 0.6545), (0.4464, -0.3225, 0.7997), (0.0, 0.2228, 0.7993), (0.212, -0.4503, 0.799), (0.2116, 0.2245, 0.7995), (0.3453, 0.1791, 0.6798), (0.564, 0.004798, 0.6151), (0.5643, -0.2235, 0.5828), (0.3771, -0.4204, 0.6798), (0.0, -0.466, 0.5498), (0.4709, 0.1183, 0.6798), (0.5676, -0.09988, 0.599), (0.4718, -0.3181, 0.6232), (0.0, 0.2957, 0.5778), (0.2333, -0.4563, 0.6369), (0.2489, 0.2501, 0.5904), (0.5303, 0.5084, -0.2363), (0.772, 0.1611, 0.07869), (0.7435, -0.174, 0.2585), (0.4476, -0.4097, 0.2692), (0.0, -0.4365, -0.1451), (0.7287, 0.4006, -0.03527), (0.7644, 0.02992, 0.1449), (0.5943, -0.2937, 0.2748), (0.0, 0.2951, 0.004756), (0.2698, -0.469, 0.2011), (0.1743, 0.5263, -0.1679), (0.7354, 0.2835, 2.96), (2.04, -0.1307, 2.467), (0.0, 0.2857, 2.96), (0.4561, -0.1982, 2.915), (0.3795, 0.2539, 2.96), (0.5647, 0.2393, 2.96), (2.04, 0.1233, 2.778), (0.0, -0.2374, 2.648), (0.7245, 0.2966, 2.726), (0.6715, -0.2247, 2.777), (0.0, 0.329, 2.633), (0.4, -0.2958, 2.658), (0.2992, 0.3811, 2.642), (0.4091, 0.35, 2.683), (0.846, -0.144, 2.779), (0.5657, -0.2839, 2.729), (0.0, -0.3188, 2.531), (0.07808, 0.4053, -0.2307), (0.08335, -0.3739, -0.2115), (0.2829, -0.02079, 3.272), (0.1256, 0.4105, 2.369), (0.04785, -0.4164, 2.427), (0.1413, 0.4224, 2.184), (0.03391, -0.4884, 2.278), (0.1904, 0.4246, 1.915), (0.03772, -0.4939, 1.833), (0.1879, 0.4031, 1.837), (0.1212, -0.4974, 1.703), (0.2123, 0.3459, 1.444), (0.2135, -0.4858, 1.411), (0.189, 0.3162, 1.129), (0.1414, -0.4913, 1.383), (0.1103, 0.2678, 0.799), (0.05499, -0.4677, 0.7988), (0.1368, 0.269, 0.5882), (0.01011, -0.4614, 0.5498), (0.03137, 0.4653, -0.04305), (0.133, -0.4796, 0.04962), (0.1814, 0.2735, 2.976), (0.2841, -0.2271, 2.829), (0.1333, 0.3336, 2.641), (0.1455, -0.3703, 2.465), (0.6913, 0.1846, -4.326), (0.7558, -0.09236, -4.326), (0.6268, -0.4932, -4.326), (0.7558, -0.2455, -4.326), (0.7558, 0.06074, -4.326), (0.6268, 0.3085, -4.326), (0.6913, -0.3693, -4.326), (0.5225, -0.5405, -4.326), (0.5225, 0.3558, -4.326), (0.3837, 0.1904, -4.326), (0.3837, -0.2273, -4.326), (0.2343, -0.4258, -0.3761), (0.05972, 0.2914, -0.3598), (0.05101, -0.1806, -0.4154), (0.2989, 0.4816, -0.4154), (0.499, -0.4224, -0.2508), (0.7686, -0.1588, -0.1889), (0.6542, -0.3056, -0.1916), (0.7585, 0.1905, -0.4154), (0.7397, 0.01845, -0.2769), (0.5059, 0.4108, -0.4888), (0.6435, 0.3203, -0.4688), (0.2628, 0.1729, -1.629), (0.4066, 0.3247, -1.629), (0.5815, -0.1435, -1.629), (0.6483, 0.0353, -1.629), (0.5147, 0.2941, -1.629), (0.4066, -0.254, -1.629), (0.2628, -0.09677, -1.629), (0.5147, -0.2235, -1.629), (0.6483, -0.06355, -1.629), (0.6483, 0.1342, -1.629), (0.5815, 0.2141, -1.629), (0.2045, 0.1871, -1.895), (0.4006, 0.356, -1.895), (0.6392, -0.1341, -1.895), (0.7303, 0.05312, -1.895), (0.548, 0.324, -1.895), (0.4006, -0.2497, -1.895), (0.2045, -0.09519, -1.895), (0.548, -0.2178, -1.895), (0.7303, -0.05035, -1.895), (0.7303, 0.1566, -1.895), (0.6392, 0.2403, -1.895), (0.3125, 0.2054, -2.214), (0.4461, 0.3979, -2.214), (0.6087, -0.07833, -2.214), (0.6708, 0.1036, -2.214), (0.5466, 0.3669, -2.214), (0.4461, -0.1908, -2.214), (0.3125, -0.06888, -2.214), (0.5466, -0.1597, -2.214), (0.6708, 0.00303, -2.214), (0.6708, 0.2042, -2.214), (0.6087, 0.2855, -2.214), (0.4065, 0.174, -3.676), (0.5235, 0.3338, -3.676), (0.6658, 0.06702, -3.676), (0.7202, 0.1689, -3.676), (0.6115, 0.3164, -3.676), (0.5235, 0.004042, -3.676), (0.4065, 0.02037, -3.676), (0.6115, 0.02145, -3.676), (0.7202, 0.1126, -3.676), (0.7202, 0.2252, -3.676), (0.6658, 0.2708, -3.676), (0.3837, 0.174, -3.906), (0.5225, 0.3302, -3.906), (0.6913, -0.04608, -3.906), (0.7558, 0.09765, -3.906), (0.6268, 0.3057, -3.906), (0.5225, -0.1349, -3.906), (0.3837, -0.04272, -3.906), (0.6268, -0.1104, -3.906), (0.7558, 0.0182, -3.906), (0.7558, 0.1771, -3.906), (0.6913, 0.2414, -3.906), (0.3837, 0.1825, -4.102), (0.5225, 0.338, -4.102), (0.6913, -0.3871, -4.102), (0.7558, -0.1102, -4.102), (0.6268, 0.2907, -4.102), (0.5225, -0.5583, -4.102), (0.3837, -0.2352, -4.102), (0.6268, -0.511, -4.102), (0.7558, -0.2633, -4.102), (0.7558, 0.04293, -4.102), (0.6913, 0.1668, -4.102), (0.05294, 0.2369, -0.6966), (0.3112, 0.4627, -0.6191), (0.6683, -0.2994, -0.3683), (0.7818, 0.007878, -0.5393), (0.5206, 0.4154, -0.6191), (0.2306, -0.408, -0.5798), (0.05294, -0.1808, -0.6966), (0.5064, -0.4078, -0.4545), (0.7872, -0.1725, -0.47), (0.7795, 0.1676, -0.6191), (0.6501, 0.2915, -0.6191), (0.1206, 0.1896, -1.006), (0.3426, 0.3603, -0.9356), (0.6341, -0.2427, -0.6587), (0.7443, -0.0003238, -0.9356), (0.5222, 0.3222, -0.9356), (0.2621, -0.3353, -0.8962), (0.1206, -0.1465, -1.006), (0.5218, -0.3494, -0.7108), (0.7634, -0.1558, -0.8061), (0.7443, 0.1229, -0.9356), (0.6333, 0.2225, -0.9356), (0.2515, 0.2266, -2.765), (0.4437, 0.446, -2.765), (0.6776, -0.02021, -2.765), (0.7669, 0.1579, -2.765), (0.5883, 0.4156, -2.765), (0.4437, -0.1303, -2.765), (0.2515, -0.04197, -2.765), (0.5883, -0.09985, -2.765), (0.7669, 0.05943, -2.765), (0.7669, 0.2563, -2.765), (0.6776, 0.336, -2.765), (0.5194, 0.3516, 2.098), (0.7108, 0.05047, 2.021), (0.7201, -0.2928, 2.02), (0.4749, -0.5374, 2.223), (0.0, -0.4802, 1.998), (0.6524, 0.1951, 2.152), (0.7199, -0.1191, 2.02), (0.7406, -0.3877, 2.021), (0.0, 0.3413, 2.004), (0.5743, -0.5143, 2.197), (0.401, 0.3951, 2.076), (0.1821, 0.4155, 2.027), (0.0226, -0.4917, 2.001), (0.391, 0.251, 0.5165), (0.5821, 0.03468, 0.5331), (0.6158, -0.2266, 0.4891), (0.3883, -0.4297, 0.5261), (0.0, -0.4644, 0.5739), (0.4864, 0.1242, 0.5422), (0.6271, -0.07369, 0.4932), (0.5023, -0.3241, 0.5015), (0.0, 0.3461, 0.3569), (0.2367, -0.4669, 0.4832), (0.2267, 0.2756, 0.4759), (0.1165, 0.2923, 0.4486), (0.0094, -0.4599, 0.5739), (0.5749, -0.5203, 1.753), (0.3073, -0.5267, 1.723), (0.2262, -0.5634, 2.224), (0.0557, -0.5818, 2.171), (0.08499, -0.4981, 1.867), (0.1527, -0.5039, 1.788), (0.6752, -0.5444, 1.987), (0.07271, -0.5204, 2.004), (0.3957, -0.5901, 1.729), (0.5928, -0.5939, 1.819), (0.5819, -0.6044, 2.085), (0.3142, -0.6061, 2.189), (0.4324, -0.6031, 2.177), (0.4881, -0.6066, 2.14), (0.4908, -0.5872, 1.749), (0.2931, -0.5899, 1.731), (0.2447, -0.5982, 2.162), (0.07287, -0.6119, 2.121), (0.1145, -0.5928, 1.856), (0.1644, -0.587, 1.785), (0.6121, -0.5902, 1.944), (0.09286, -0.6043, 1.993), (0.3717, -0.6501, 1.771), (0.522, -0.642, 1.845), (0.5253, -0.6605, 2.036), (0.2994, -0.6762, 2.089), (0.3672, -0.6661, 2.092), (0.4387, -0.6612, 2.076), (0.4603, -0.6462, 1.796), (0.3119, -0.6514, 1.777), (0.2333, -0.6836, 2.057), (0.1482, -0.6569, 2.023), (0.1913, -0.6506, 1.853), (0.2302, -0.6499, 1.805), (0.5261, -0.6454, 1.908), (0.1682, -0.6746, 1.869), (0.3919, -0.7127, 1.899), (0.3891, -0.7095, 1.987), (0.2879, -0.7097, 1.983), (0.2969, -0.7218, 1.895), (0.7383, -0.4608, 2.015), (0.06218, -0.4968, 1.852), (0.05288, -0.5015, 1.992), (0.6787, -0.4804, 1.854), (0.122, -0.4964, 1.774), (0.04634, -0.5357, 2.224), (0.1605, -0.5153, 2.302), (0.3162, -0.5185, 1.71), (0.3282, -0.4753, 2.348), (0.4233, -0.5119, 1.721), (0.5873, -0.4801, 1.742), (0.6498, -0.4031, 2.314), (0.5938, -0.4394, 2.3), (0.4777, -0.4621, 2.367), (0.3598, 0.3795, 0.4028), (0.6714, 0.08283, 0.3921), (0.6814, -0.2045, 0.405), (0.427, -0.3979, 0.3747), (0.0, -0.5177, 0.03601), (0.5784, 0.2139, 0.4341), (0.7001, -0.05341, 0.3981), (0.5686, -0.3165, 0.3755), (0.0, 0.328, 0.2331), (0.2584, -0.4615, 0.3525), (0.1098, 0.4866, 0.2435), (0.01669, 0.4315, 0.25), (0.1483, -0.4895, 0.2661), (0.4715, 0.5397, -0.01883), (0.5782, 0.4631, 0.04602), (0.3739, 0.5437, -0.02014), (0.3998, 0.5005, 0.1533), (0.5462, 0.4507, 0.1134), (0.3518, 0.5149, 0.07074), (0.2215, 0.5003, 0.1414), (0.3661, 0.421, 0.2515), (0.5777, 0.3577, 0.2541), (0.2478, 0.5384, -0.08192), (0.668, 0.4039, 0.01237), (0.5013, 0.5384, -0.1112), (1.79, -0.1357, 2.475), (1.79, 0.1214, 2.82), (1.79, 0.05903, 2.834), (1.79, 0.1643, 2.797), (1.79, 0.2622, 2.59), (1.768, -0.1207, 2.681), (1.79, -0.01114, 2.829), (1.79, 0.1768, 2.436), (1.79, -0.06921, 2.418), (1.79, 0.07487, 2.392), (3.341, -0.08199, 2.602), (3.341, 0.083, 2.678), (3.341, 0.1064, 2.666), (3.341, -0.07508, 2.644), (3.341, -0.06862, 2.545), (3.341, 0.03076, 2.698), (3.341, 0.1195, 2.612), (3.341, -0.03819, 2.685), (3.341, 0.1075, 2.55), (3.341, 0.04019, 2.527), (0.4695, 0.2737, 1.467), (0.5992, 0.04228, 1.294), (0.5982, -0.249, 1.273), (0.4848, -0.4567, 1.436), (0.0, -0.482, 1.635), (0.5275, 0.1615, 1.449), (0.5981, -0.1031, 1.271), (0.5178, -0.3579, 1.387), (0.0, 0.3263, 1.683), (0.3267, -0.4898, 1.567), (0.3482, 0.322, 1.543), (0.1734, 0.3745, 1.641), (0.1685, -0.4765, 1.573), (0.0, -0.4393, 0.5946), (0.004143, -0.4494, 0.6004), (0.0, -0.443, 0.5229), (0.007605, -0.453, 0.5216), (2.384, -0.1432, 2.44), (2.384, 0.1187, 2.844), (2.384, 0.1634, 2.824), (2.384, -0.2045, 2.564), (2.384, -0.06728, 2.384), (2.384, 0.0581, 2.856), (2.384, 0.2872, 2.58), (2.384, -0.1449, 2.732), (2.384, 0.1771, 2.4), (2.384, 0.07323, 2.361), (2.02, -0.09538, 2.631), (2.04, 0.1648, 2.754), (0.7361, 0.07841, 3.096), (0.6295, 0.07841, 3.096), (0.3171, 0.07841, 3.161), (2.04, -0.07049, 2.41), (2.04, 0.05976, 2.795), (2.04, 0.2482, 2.569), (2.04, -0.01287, 2.789), (2.04, 0.1764, 2.429), (2.04, 0.07615, 2.381), (0.8556, 0.2682, 2.732), (0.8597, 0.2364, 2.962), (0.8539, 0.1936, 2.502), (1.325, 0.1097, 2.928), (1.325, -0.06444, 2.906), (1.325, 0.2051, 2.912), (1.322, 0.2653, 2.471), (1.321, 0.1155, 2.384), (1.329, -0.2178, 2.491), (1.31, -0.2183, 2.642), (1.32, -0.07867, 2.391), (1.325, 0.3722, 2.603), (1.325, 0.2856, 2.859), (0.5319, 0.489, -0.287), (0.7374, 0.168, -0.07227), (0.73, -0.1752, 0.1365), (0.4487, -0.4189, 0.1729), (0.0, -0.3794, -0.1883), (0.689, 0.3436, -0.2006), (0.7533, 0.02251, 0.0235), (0.606, -0.3078, 0.202), (0.0, 0.2772, -0.1232), (0.2894, -0.4648, 0.104), (0.2107, 0.5146, -0.2272), (0.05472, 0.4338, -0.1369), (0.1082, -0.4221, -0.1034), (0.2213, -0.04066, 3.331), (0.1497, -0.08716, 3.285), (0.1043, -0.1667, 3.246), (0.06026, -0.2927, 3.228), (0.03592, -0.3885, 3.199), (0.0, -0.4041, 3.195), (0.4063, -0.141, 2.962), (0.0, -0.1876, 2.699), (0.2848, -0.1331, 2.864), (0.2619, -0.03512, 3.378), (0.1464, -0.16, 2.783), (0.0, -0.1121, 2.935), (0.06622, -0.1902, 2.959), (0.0, -0.1584, 3.084), (0.03835, -0.1583, 3.103), (0.0, -0.2132, 3.196), (0.03642, -0.1833, 3.212), (0.04355, -0.2326, 3.219), (0.0, -0.2974, 3.21), (0.0, -0.2372, 3.211), (0.1017, -0.1111, 3.147), (0.1881, -0.06609, 3.198), (0.1623, -0.1102, 3.012), (0.2273, -0.08621, 3.116), (0.2781, -0.05813, 3.138), (0.2404, -0.04451, 3.247), (0.2817, -0.07614, 3.001), (0.3624, -0.03718, 3.047), (3.795, -0.09412, 2.637), (4.164, -0.1247, 2.637), (3.795, -0.09411, 2.605), (4.163, -0.1351, 2.605), (3.793, -0.1352, 2.585), (4.162, -0.1622, 2.585), (3.791, -0.1687, 2.585), (4.16, -0.1957, 2.585), (3.789, -0.1958, 2.605), (4.158, -0.2228, 2.605), (3.788, -0.2062, 2.637), (4.157, -0.2331, 2.637), (3.789, -0.1958, 2.669), (4.158, -0.2228, 2.669), (3.791, -0.1687, 2.674), (4.16, -0.1957, 2.674), (3.793, -0.1352, 2.674), (4.162, -0.1622, 2.674), (3.794, -0.1081, 2.669), (4.163, -0.1351, 2.669), (3.918, -0.1067, 2.642), (4.05, -0.1164, 2.637), (4.05, -0.1268, 2.605), (3.917, -0.1171, 2.61), (4.048, -0.1539, 2.585), (3.916, -0.1442, 2.59), (4.046, -0.1874, 2.585), (3.914, -0.1777, 2.59), (4.044, -0.2145, 2.605), (3.912, -0.2048, 2.61), (4.044, -0.2248, 2.637), (3.911, -0.2151, 2.642), (4.044, -0.2145, 2.669), (3.912, -0.2048, 2.674), (4.046, -0.1874, 2.674), (3.914, -0.1777, 2.679), (4.048, -0.1539, 2.674), (3.916, -0.1442, 2.679), (4.05, -0.1268, 2.669), (3.917, -0.1171, 2.674), (4.148, -0.2146, 2.669), (4.149, -0.1921, 2.674), (4.151, -0.1642, 2.674), (4.152, -0.1417, 2.669), (4.093, -0.206, 2.669), (4.082, -0.1872, 2.674), (4.083, -0.1593, 2.674), (4.097, -0.1423, 2.669), (4.148, -0.2146, 2.663), (4.149, -0.1921, 2.667), (4.151, -0.1642, 2.667), (4.152, -0.1417, 2.663), (4.093, -0.206, 2.663), (4.082, -0.1872, 2.667), (4.083, -0.1593, 2.667), (4.097, -0.1423, 2.663), (4.144, -0.2115, 2.676), (4.145, -0.1907, 2.68), (4.147, -0.165, 2.68), (4.148, -0.1442, 2.676), (4.097, -0.2038, 2.676), (4.086, -0.1864, 2.68), (4.087, -0.1607, 2.68), (4.101, -0.1451, 2.676), (4.175, -0.1948, 2.637), (4.172, -0.1638, 2.637), (4.171, -0.1654, 2.604), (4.169, -0.193, 2.604), (3.937, -0.1081, 2.637), (3.936, -0.1185, 2.605), (3.934, -0.1456, 2.585), (3.932, -0.1791, 2.585), (3.931, -0.2062, 2.605), (3.93, -0.2165, 2.637), (3.931, -0.2062, 2.669), (3.932, -0.1791, 2.674), (3.934, -0.1456, 2.674), (3.936, -0.1185, 2.669), (3.899, -0.1158, 2.605), (3.898, -0.1429, 2.585), (3.896, -0.1764, 2.585), (3.894, -0.2035, 2.605), (3.893, -0.2138, 2.637), (3.894, -0.2035, 2.669), (3.896, -0.1764, 2.674), (3.898, -0.1429, 2.674), (3.899, -0.1158, 2.669), (3.9, -0.1054, 2.637), (4.02, -0.1142, 2.637), (4.019, -0.1246, 2.605), (4.018, -0.1517, 2.585), (4.016, -0.1852, 2.585), (4.014, -0.2123, 2.605), (4.014, -0.2226, 2.637), (4.014, -0.2123, 2.669), (4.016, -0.1852, 2.674), (4.018, -0.1517, 2.674), (4.019, -0.1246, 2.669), (4.034, -0.1153, 2.642), (4.034, -0.1256, 2.61), (4.032, -0.1527, 2.591), (4.03, -0.1862, 2.591), (4.029, -0.2133, 2.61), (4.028, -0.2237, 2.642), (4.029, -0.2133, 2.674), (4.03, -0.1862, 2.679), (4.032, -0.1527, 2.679), (4.034, -0.1256, 2.674), (3.796, 0.02112, 2.637), (4.22, 0.01815, 2.637), (3.796, 0.02111, 2.605), (4.22, 0.007773, 2.605), (3.796, -0.01939, 2.585), (4.22, -0.01939, 2.585), (3.796, -0.05296, 2.585), (4.22, -0.05296, 2.585), (4.22, -0.08012, 2.605), (4.22, -0.09049, 2.637), (3.796, -0.08012, 2.669), (4.22, -0.08012, 2.669), (3.796, -0.05296, 2.674), (4.22, -0.05296, 2.674), (3.796, -0.01939, 2.674), (4.22, -0.01939, 2.674), (3.796, 0.007773, 2.669), (4.22, 0.007773, 2.669), (3.937, 0.01815, 2.642), (4.09, 0.01815, 2.637), (4.09, 0.007773, 2.605), (3.937, 0.007773, 2.61), (4.09, -0.01939, 2.585), (3.937, -0.01939, 2.59), (4.09, -0.05296, 2.585), (3.937, -0.05296, 2.59), (4.09, -0.08012, 2.605), (3.937, -0.08012, 2.61), (4.09, -0.09049, 2.637), (3.937, -0.09049, 2.642), (4.09, -0.08012, 2.669), (3.937, -0.08012, 2.674), (4.09, -0.05296, 2.674), (3.937, -0.05296, 2.679), (4.09, -0.01939, 2.674), (3.937, -0.01939, 2.679), (4.09, 0.007773, 2.669), (3.937, 0.007773, 2.674), (4.208, -0.07273, 2.669), (4.208, -0.05013, 2.674), (4.208, -0.02221, 2.674), (4.208, 0.0003829, 2.669), (4.145, -0.06808, 2.669), (4.131, -0.05013, 2.674), (4.131, -0.02221, 2.674), (4.145, -0.004268, 2.669), (4.208, -0.07273, 2.663), (4.208, -0.05013, 2.667), (4.208, -0.02221, 2.667), (4.208, 0.0003829, 2.663), (4.145, -0.06808, 2.663), (4.131, -0.05013, 2.667), (4.131, -0.02221, 2.667), (4.145, -0.004268, 2.663), (4.204, -0.06989, 2.676), (4.204, -0.04905, 2.68), (4.204, -0.02329, 2.68), (4.204, -0.00245, 2.676), (4.15, -0.0656, 2.676), (4.135, -0.04905, 2.68), (4.135, -0.02329, 2.68), (4.15, -0.006741, 2.676), (4.237, -0.05097, 2.637), (4.233, -0.02027, 2.637), (4.231, -0.02191, 2.604), (4.231, -0.04962, 2.604), (3.959, 0.01815, 2.637), (3.959, 0.007773, 2.605), (3.959, -0.01939, 2.585), (3.959, -0.05296, 2.585), (3.959, -0.08012, 2.605), (3.959, -0.09049, 2.637), (3.959, -0.08012, 2.669), (3.959, -0.05296, 2.674), (3.959, -0.01939, 2.674), (3.959, 0.007773, 2.669), (3.917, 0.007773, 2.605), (3.917, -0.01939, 2.585), (3.917, -0.05296, 2.585), (3.917, -0.08012, 2.605), (3.917, -0.09049, 2.637), (3.917, -0.08012, 2.669), (3.917, -0.05296, 2.674), (3.917, -0.01939, 2.674), (3.917, 0.007773, 2.669), (3.917, 0.01815, 2.637), (4.055, 0.01815, 2.637), (4.055, 0.007773, 2.605), (4.055, -0.01939, 2.585), (4.055, -0.05296, 2.585), (4.055, -0.08012, 2.605), (4.055, -0.09049, 2.637), (4.055, -0.08012, 2.669), (4.055, -0.05296, 2.674), (4.055, -0.01939, 2.674), (4.055, 0.007773, 2.669), (4.072, 0.01815, 2.642), (4.072, 0.007773, 2.61), (4.072, -0.01939, 2.591), (4.072, -0.05296, 2.591), (4.072, -0.08012, 2.61), (4.072, -0.09049, 2.642), (4.072, -0.08012, 2.674), (4.072, -0.05296, 2.679), (4.072, -0.01939, 2.679), (4.072, 0.007773, 2.674), (3.793, 0.1379, 2.637), (4.143, 0.1546, 2.637), (3.793, 0.1379, 2.605), (4.144, 0.1442, 2.605), (3.792, 0.09504, 2.585), (4.145, 0.1171, 2.585), (3.794, 0.06154, 2.585), (4.147, 0.08365, 2.585), (4.149, 0.05655, 2.605), (4.149, 0.04619, 2.637), (3.796, 0.03444, 2.669), (4.149, 0.05655, 2.669), (3.794, 0.06154, 2.674), (4.147, 0.08365, 2.674), (3.792, 0.09504, 2.674), (4.145, 0.1171, 2.674), (3.79, 0.1221, 2.669), (4.144, 0.1442, 2.669), (3.879, 0.1354, 2.642), (4.021, 0.1458, 2.637), (4.022, 0.1354, 2.605), (3.879, 0.1251, 2.61), (4.023, 0.1083, 2.585), (3.881, 0.09799, 2.59), (4.025, 0.0748, 2.585), (3.883, 0.06449, 2.59), (4.027, 0.0477, 2.605), (3.885, 0.03738, 2.61), (4.027, 0.03734, 2.637), (3.885, 0.02703, 2.642), (4.027, 0.0477, 2.669), (3.885, 0.03738, 2.674), (4.025, 0.0748, 2.674), (3.883, 0.06449, 2.679), (4.023, 0.1083, 2.674), (3.881, 0.09799, 2.679), (4.022, 0.1354, 2.669), (3.879, 0.1251, 2.674), (4.137, 0.06311, 2.669), (4.136, 0.08566, 2.673), (4.134, 0.1135, 2.673), (4.133, 0.1361, 2.669), (4.078, 0.06347, 2.669), (4.063, 0.0804, 2.673), (4.062, 0.1083, 2.673), (4.074, 0.1271, 2.669), (4.137, 0.06311, 2.663), (4.136, 0.08566, 2.667), (4.134, 0.1135, 2.667), (4.133, 0.1361, 2.663), (4.078, 0.06347, 2.663), (4.063, 0.0804, 2.667), (4.062, 0.1083, 2.667), (4.074, 0.1271, 2.663), (4.133, 0.06563, 2.676), (4.132, 0.08643, 2.68), (4.13, 0.1121, 2.68), (4.129, 0.1329, 2.676), (4.082, 0.06625, 2.676), (4.068, 0.08179, 2.68), (4.066, 0.1075, 2.68), (4.079, 0.125, 2.676), (4.163, 0.0868, 2.637), (4.157, 0.1171, 2.637), (4.155, 0.1153, 2.603), (4.157, 0.08769, 2.604), (3.899, 0.1369, 2.637), (3.9, 0.1266, 2.605), (3.901, 0.09945, 2.585), (3.903, 0.06596, 2.585), (3.905, 0.03885, 2.605), (3.905, 0.0285, 2.637), (3.905, 0.03885, 2.669), (3.903, 0.06596, 2.674), (3.901, 0.09945, 2.674), (3.9, 0.1266, 2.669), (3.86, 0.1237, 2.605), (3.862, 0.0966, 2.585), (3.864, 0.0631, 2.585), (3.865, 0.03599, 2.605), (3.866, 0.02564, 2.637), (3.865, 0.03599, 2.669), (3.864, 0.0631, 2.674), (3.862, 0.0966, 2.674), (3.86, 0.1237, 2.669), (3.86, 0.1341, 2.637), (3.989, 0.1434, 2.637), (3.989, 0.1331, 2.605), (3.991, 0.106, 2.585), (3.993, 0.07246, 2.585), (3.995, 0.04535, 2.605), (3.995, 0.035, 2.637), (3.995, 0.04535, 2.669), (3.993, 0.07246, 2.674), (3.991, 0.106, 2.674), (3.989, 0.1331, 2.669), (4.004, 0.1445, 2.642), (4.005, 0.1342, 2.61), (4.006, 0.1071, 2.59), (4.008, 0.07358, 2.59), (4.01, 0.04648, 2.61), (4.011, 0.03613, 2.642), (4.01, 0.04648, 2.674), (4.008, 0.07358, 2.679), (4.006, 0.1071, 2.679), (4.005, 0.1342, 2.674), (3.737, 0.2512, 2.637), (4.044, 0.2849, 2.637), (3.738, 0.2409, 2.605), (4.045, 0.2746, 2.605), (3.741, 0.2139, 2.585), (4.048, 0.2476, 2.585), (3.745, 0.1806, 2.585), (4.052, 0.2143, 2.585), (4.055, 0.1874, 2.605), (4.056, 0.1771, 2.637), (3.795, 0.1536, 2.669), (4.055, 0.1874, 2.669), (3.792, 0.1806, 2.674), (4.052, 0.2143, 2.674), (3.741, 0.2139, 2.674), (4.048, 0.2476, 2.674), (3.738, 0.2409, 2.669), (4.045, 0.2746, 2.669), (3.837, 0.2568, 2.642), (3.948, 0.2719, 2.637), (3.95, 0.2616, 2.605), (3.838, 0.2465, 2.61), (3.953, 0.2346, 2.585), (3.841, 0.2195, 2.59), (3.956, 0.2013, 2.585), (3.845, 0.1862, 2.59), (3.959, 0.1744, 2.605), (3.848, 0.1592, 2.61), (3.96, 0.1641, 2.637), (3.849, 0.1489, 2.642), (3.959, 0.1744, 2.669), (3.848, 0.1592, 2.674), (3.956, 0.2013, 2.674), (3.845, 0.1862, 2.678), (3.953, 0.2346, 2.674), (3.841, 0.2195, 2.678), (3.95, 0.2616, 2.669), (3.838, 0.2465, 2.674), (4.045, 0.1935, 2.669), (4.043, 0.2159, 2.673), (4.04, 0.2437, 2.673), (4.037, 0.2661, 2.669), (3.998, 0.1918, 2.669), (3.986, 0.2082, 2.673), (3.983, 0.2359, 2.673), (3.991, 0.2552, 2.669), (4.045, 0.1935, 2.663), (4.043, 0.2159, 2.667), (4.04, 0.2437, 2.667), (4.037, 0.2661, 2.663), (3.998, 0.1918, 2.663), (3.986, 0.2082, 2.667), (3.983, 0.2359, 2.667), (3.991, 0.2552, 2.663), (4.042, 0.1959, 2.676), (4.039, 0.2166, 2.68), (4.036, 0.2421, 2.68), (4.034, 0.2628, 2.676), (4.001, 0.1947, 2.676), (3.989, 0.2097, 2.68), (3.986, 0.2353, 2.68), (3.995, 0.2532, 2.676), (4.064, 0.218, 2.637), (4.057, 0.248, 2.637), (4.056, 0.2462, 2.603), (4.059, 0.2187, 2.604), (3.853, 0.2589, 2.637), (3.854, 0.2486, 2.605), (3.857, 0.2217, 2.585), (3.861, 0.1883, 2.585), (3.864, 0.1614, 2.605), (3.865, 0.1511, 2.637), (3.864, 0.1614, 2.669), (3.861, 0.1883, 2.674), (3.857, 0.2217, 2.674), (3.854, 0.2486, 2.669), (3.823, 0.2444, 2.605), (3.826, 0.2175, 2.585), (3.83, 0.1841, 2.585), (3.833, 0.1572, 2.605), (3.834, 0.1469, 2.637), (3.833, 0.1572, 2.669), (3.83, 0.1841, 2.674), (3.826, 0.2175, 2.674), (3.823, 0.2444, 2.669), (3.822, 0.2547, 2.637), (3.923, 0.2685, 2.637), (3.924, 0.2582, 2.605), (3.927, 0.2312, 2.585), (3.931, 0.1979, 2.585), (3.934, 0.1709, 2.605), (3.935, 0.1606, 2.637), (3.934, 0.1709, 2.669), (3.931, 0.1979, 2.674), (3.927, 0.2312, 2.674), (3.924, 0.2582, 2.669), (3.935, 0.2701, 2.642), (3.936, 0.2598, 2.61), (3.939, 0.2329, 2.59), (3.943, 0.1995, 2.59), (3.946, 0.1726, 2.61), (3.947, 0.1623, 2.642), (3.946, 0.1726, 2.674), (3.943, 0.1995, 2.679), (3.939, 0.2329, 2.679), (3.936, 0.2598, 2.674), (3.532, -0.1902, 2.637), (3.716, -0.4166, 2.637), (3.524, -0.1973, 2.605), (3.708, -0.4237, 2.605), (3.501, -0.216, 2.585), (3.685, -0.4424, 2.585), (3.472, -0.2391, 2.585), (3.656, -0.4655, 2.585), (3.449, -0.2577, 2.605), (3.633, -0.4841, 2.605), (3.441, -0.2649, 2.637), (3.625, -0.4913, 2.637), (3.449, -0.2577, 2.669), (3.633, -0.4841, 2.669), (3.472, -0.2391, 2.674), (3.656, -0.4655, 2.674), (3.501, -0.216, 2.674), (3.685, -0.4424, 2.674), (3.524, -0.1973, 2.669), (3.708, -0.4237, 2.669), (3.594, -0.2657, 2.642), (3.66, -0.3469, 2.637), (3.651, -0.354, 2.605), (3.585, -0.2728, 2.61), (3.628, -0.3727, 2.585), (3.562, -0.2915, 2.59), (3.6, -0.3957, 2.585), (3.534, -0.3145, 2.59), (3.577, -0.4144, 2.605), (3.511, -0.3332, 2.61), (3.568, -0.4215, 2.637), (3.502, -0.3403, 2.642), (3.577, -0.4144, 2.669), (3.511, -0.3332, 2.674), (3.6, -0.3957, 2.674), (3.534, -0.3145, 2.679), (3.628, -0.3727, 2.674), (3.562, -0.2915, 2.679), (3.651, -0.354, 2.669), (3.585, -0.2728, 2.674), (3.634, -0.4727, 2.669), (3.654, -0.4572, 2.674), (3.677, -0.438, 2.674), (3.696, -0.4225, 2.669), (3.611, -0.4357, 2.669), (3.62, -0.4157, 2.674), (3.643, -0.3965, 2.674), (3.665, -0.3919, 2.669), (3.634, -0.4727, 2.663), (3.654, -0.4572, 2.667), (3.677, -0.438, 2.667), (3.696, -0.4225, 2.663), (3.611, -0.4357, 2.663), (3.62, -0.4157, 2.667), (3.643, -0.3965, 2.667), (3.665, -0.3919, 2.663), (3.635, -0.4683, 2.676), (3.652, -0.454, 2.68), (3.674, -0.4363, 2.68), (3.692, -0.422, 2.676), (3.615, -0.4365, 2.676), (3.623, -0.4174, 2.68), (3.644, -0.3997, 2.68), (3.665, -0.396, 2.676), (3.665, -0.4733, 2.637), (3.689, -0.4496, 2.637), (3.687, -0.4497, 2.604), (3.664, -0.4688, 2.604), (3.603, -0.2772, 2.637), (3.594, -0.2844, 2.605), (3.571, -0.303, 2.585), (3.543, -0.3261, 2.585), (3.52, -0.3448, 2.605), (3.511, -0.3519, 2.637), (3.52, -0.3448, 2.669), (3.543, -0.3261, 2.674), (3.571, -0.303, 2.674), (3.594, -0.2844, 2.669), (3.576, -0.2619, 2.605), (3.553, -0.2805, 2.585), (3.525, -0.3036, 2.585), (3.502, -0.3222, 2.605), (3.493, -0.3294, 2.637), (3.502, -0.3222, 2.669), (3.525, -0.3036, 2.674), (3.553, -0.2805, 2.674), (3.576, -0.2619, 2.669), (3.585, -0.2547, 2.637), (3.645, -0.3284, 2.637), (3.636, -0.3356, 2.605), (3.613, -0.3542, 2.585), (3.585, -0.3773, 2.585), (3.562, -0.396, 2.605), (3.553, -0.4031, 2.637), (3.562, -0.396, 2.669), (3.585, -0.3773, 2.674), (3.613, -0.3542, 2.674), (3.636, -0.3356, 2.669), (3.652, -0.3373, 2.642), (3.643, -0.3444, 2.61), (3.62, -0.3631, 2.591), (3.592, -0.3861, 2.591), (3.569, -0.4048, 2.61), (3.56, -0.4119, 2.642), (3.569, -0.4048, 2.674), (3.592, -0.3861, 2.679), (3.62, -0.3631, 2.679), (3.643, -0.3444, 2.674), (3.735, -0.09345, 2.655), (3.735, -0.09344, 2.598), (3.734, -0.1345, 2.585), (3.732, -0.168, 2.585), (3.731, -0.1951, 2.605), (3.731, -0.2055, 2.637), (3.731, -0.1951, 2.669), (3.732, -0.168, 2.674), (3.734, -0.1345, 2.674), (3.735, -0.1074, 2.669), (3.729, 0.02179, 2.656), (3.729, 0.02178, 2.599), (3.736, -0.01872, 2.585), (3.736, -0.05229, 2.585), (3.736, -0.07945, 2.669), (3.736, -0.05229, 2.674), (3.736, -0.01872, 2.674), (3.729, 0.008442, 2.669), (3.71, 0.1386, 2.664), (3.71, 0.1386, 2.598), (3.726, 0.09571, 2.585), (3.727, 0.06221, 2.585), (3.728, 0.03511, 2.669), (3.727, 0.06221, 2.674), (3.726, 0.09571, 2.674), (3.709, 0.1228, 2.669), (3.699, 0.2519, 2.637), (3.699, 0.2416, 2.605), (3.701, 0.2146, 2.585), (3.71, 0.1813, 2.585), (3.712, 0.1543, 2.669), (3.71, 0.1813, 2.674), (3.701, 0.2146, 2.674), (3.699, 0.2416, 2.669), (3.659, -0.09345, 2.669), (3.659, -0.09344, 2.587), (3.382, -0.123, 2.691), (3.659, -0.168, 2.585), (3.659, -0.1951, 2.605), (3.659, -0.2055, 2.637), (3.659, -0.1951, 2.669), (3.659, -0.168, 2.69), (3.659, -0.1345, 2.69), (3.659, 0.02179, 2.673), (3.659, 0.02178, 2.587), (3.464, 0.02211, 2.518), (3.382, 0.02212, 2.706), (3.659, -0.05229, 2.69), (3.659, -0.01872, 2.69), (3.659, 0.1386, 2.668), (3.659, 0.1386, 2.587), (3.382, 0.1114, 2.693), (3.659, 0.06221, 2.69), (3.659, 0.09571, 2.69), (3.659, 0.2519, 2.637), (3.659, 0.2416, 2.605), (3.659, 0.2146, 2.585), (3.382, 0.198, 2.611), (3.659, 0.1813, 2.69), (3.659, 0.2146, 2.69), (3.659, 0.2416, 2.669), (3.54, -0.08586, 2.685), (3.54, -0.08585, 2.537), (3.382, -0.06598, 2.696), (3.54, -0.1556, 2.565), (3.54, -0.1833, 2.619), (3.54, -0.1556, 2.675), (3.54, 0.02188, 2.69), (3.54, 0.02187, 2.567), (3.464, -0.123, 2.498), (3.54, 0.1311, 2.683), (3.54, 0.1311, 2.567), (3.54, 0.237, 2.629), (3.54, 0.2273, 2.59), (3.54, 0.2021, 2.535), (3.54, 0.2021, 2.675), (3.54, 0.2273, 2.669), (3.464, 0.1695, 2.498), (3.382, 0.1695, 2.691), (3.528, -0.1751, 2.672), (3.514, -0.1837, 2.675), (3.497, -0.1942, 2.675), (3.406, -0.1922, 2.679), (3.356, -0.1624, 2.637), (3.372, -0.153, 2.604), (3.371, -0.1468, 2.566), (3.473, -0.1713, 2.541), (3.526, -0.175, 2.585), (3.534, -0.1854, 2.628)], [], [(261, 254, 1, 213), (262, 219, 4, 256), (263, 225, 6, 257), (7, 8, 9, 10), (257, 6, 11, 258), (10, 9, 12, 13), (13, 12, 14, 15), (15, 14, 16, 17), (17, 16, 18, 19), (17, 19, 28, 27), (15, 17, 27, 26), (13, 15, 26, 25), (10, 13, 25, 24), (7, 10, 24, 23), (5, 224, 7, 23, 22), (1, 218, 5, 22, 20), (3, 213, 1, 20, 21), (27, 28, 37, 36), (26, 27, 36, 35), (25, 26, 35, 34), (24, 25, 34, 33), (23, 24, 33, 32), (22, 23, 32, 31), (20, 22, 31, 29), (21, 20, 29, 30), (18, 16, 42, 43), (16, 14, 41, 42), (14, 12, 40, 41), (12, 9, 39, 40), (9, 8, 38, 39), (43, 42, 48, 49), (42, 41, 47, 48), (41, 40, 46, 47), (40, 39, 45, 46), (39, 38, 44, 45), (44, 38, 51, 52), (38, 8, 50, 51), (52, 51, 54, 55), (51, 50, 53, 54), (268, 267, 124, 126), (54, 53, 56, 57), (217, 207, 239, 242), (212, 2, 60, 214), (229, 208, 65, 227), (223, 207, 63, 221), (217, 206, 64, 215), (237, 231, 67, 222), (236, 232, 68, 216), (67, 216, 68, 71, 70), (75, 73, 76, 78), (73, 74, 77, 76), (79, 80, 82, 81), (82, 80, 83, 84), (84, 83, 85, 86), (86, 85, 87, 88), (88, 87, 89, 90), (90, 89, 91, 92), (92, 91, 93, 94), (94, 93, 95, 233, 96), (203, 97, 95, 204), (233, 95, 97, 234), (205, 136, 135, 202), (104, 103, 195, 196), (107, 106, 198, 199), (100, 99, 191, 192), (103, 102, 194, 195), (106, 105, 197, 198), (102, 101, 193, 194), (105, 104, 196, 197), (99, 107, 199, 191), (101, 100, 192, 193), (107, 99, 108, 116), (106, 107, 116, 115), (105, 106, 115, 114), (104, 105, 114, 113), (103, 104, 113, 112), (102, 103, 112, 111), (101, 102, 111, 110), (100, 101, 110, 109), (99, 100, 109, 108), (127, 128, 74, 73), (58, 70, 127, 72), (72, 127, 73, 75), (44, 52, 123, 117), (49, 48, 121, 122), (48, 47, 120, 121), (47, 46, 119, 120), (46, 45, 118, 119), (45, 44, 117, 118), (222, 67, 70, 58), (228, 58, 80, 79), (124, 72, 75, 125), (70, 71, 128, 127), (125, 75, 78, 129), (83, 80, 58, 269), (267, 269, 72, 124), (126, 124, 125, 129), (35, 36, 130, 132), (32, 33, 133), (33, 34, 133), (36, 37, 131, 130), (31, 32, 133, 132), (29, 31, 132, 130), (30, 29, 130, 131), (34, 35, 132, 133), (235, 234, 97, 66), (238, 228, 79, 235), (204, 95, 93, 202), (200, 66, 97, 203), (134, 137, 11, 98), (258, 259, 50, 8), (135, 138, 137, 134), (260, 259, 137, 138), (209, 142, 141, 201), (270, 140, 210), (210, 140, 139, 211), (211, 139, 136, 205), (57, 56, 136, 139), (136, 56, 138, 135), (56, 53, 260, 138), (129, 78, 145, 146), (78, 76, 143, 145), (76, 77, 144, 143), (146, 145, 149, 150), (145, 143, 147, 149), (143, 144, 148, 147), (150, 149, 153, 154), (149, 147, 151, 153), (147, 148, 152, 151), (154, 153, 157, 158), (153, 151, 155, 157), (151, 152, 156, 155), (158, 157, 161, 162), (157, 155, 159, 161), (155, 156, 160, 159), (162, 161, 165, 166), (161, 159, 163, 165), (159, 160, 164, 163), (166, 165, 169, 170), (165, 163, 167, 169), (163, 164, 168, 167), (170, 169, 173, 174), (169, 167, 171, 173), (167, 168, 172, 171), (174, 173, 177, 178), (173, 171, 175, 177), (171, 172, 176, 175), (178, 177, 181, 182), (177, 175, 179, 181), (175, 176, 180, 179), (182, 181, 185, 186), (181, 179, 183, 185), (179, 180, 184, 183), (186, 185, 189, 190), (185, 183, 187, 189), (183, 184, 188, 187), (198, 197, 92, 94), (194, 193, 84, 86), (197, 196, 90, 92), (191, 199, 96, 81), (193, 192, 82, 84), (196, 195, 88, 90), (199, 198, 94, 96), (192, 191, 81, 82), (195, 194, 86, 88), (89, 211, 205, 91), (87, 210, 211, 89), (268, 270, 210, 87), (129, 209, 201, 126), (62, 200, 203, 98, 264), (134, 204, 202, 135), (91, 205, 202, 93), (98, 203, 204, 134), (214, 60, 206, 217), (207, 223, 245, 239), (226, 61, 208, 229), (220, 219, 243, 244), (231, 236, 216, 67), (207, 217, 215, 63), (212, 214, 241, 240), (255, 261, 213, 3), (61, 220, 223, 208), (69, 222, 58), (230, 237, 222, 69), (208, 223, 221, 65), (4, 219, 220, 61, 266), (254, 0, 219, 262), (62, 226, 229, 200), (230, 69, 228, 238), (69, 58, 228), (200, 229, 227, 66), (256, 4, 225, 263), (65, 230, 238, 227), (65, 221, 237, 230), (63, 215, 236, 231), (227, 238, 235, 66), (79, 81, 234, 235), (96, 233, 234, 81), (215, 64, 232, 236), (221, 63, 231, 237), (223, 220, 244, 245), (0, 212, 240, 59), (214, 217, 242, 241), (219, 0, 59, 243), (242, 239, 247, 250), (245, 244, 252, 253), (243, 59, 246, 251), (240, 241, 249, 248), (244, 243, 251, 252), (59, 240, 248, 246), (239, 245, 253, 247), (241, 242, 250, 249), (5, 256, 263, 224), (1, 254, 262, 218), (2, 212, 261, 255), (53, 50, 259, 260), (11, 137, 259, 258), (7, 257, 258, 8), (224, 263, 257, 7), (218, 262, 256, 5), (212, 0, 254, 261), (6, 264, 98, 11), (4, 266, 265, 225), (266, 61, 226, 265), (225, 62, 264, 6), (62, 225, 265, 226), (126, 201, 270, 268), (201, 141, 140, 270), (85, 83, 269, 267), (87, 85, 267, 268), (58, 72, 269), (190, 189, 273, 274), (189, 187, 271, 273), (187, 188, 272, 271), (274, 273, 277, 278), (273, 271, 275, 277), (271, 272, 276, 275), (209, 129, 146, 280), (146, 150, 154, 280), (280, 154, 158, 281), (281, 158, 162, 282), (166, 279, 282, 162), (283, 279, 166, 170), (174, 284, 283, 170), (178, 285, 284, 174), (286, 285, 178, 182), (186, 287, 286, 182), (190, 288, 287, 186), (274, 123, 288, 190), (52, 55, 288, 123), (142, 209, 280, 289), (289, 280, 281, 291), (291, 281, 282, 294), (283, 294, 282, 279), (142, 289, 291, 290), (141, 142, 290, 292), (290, 291, 294, 295), (284, 295, 294, 283), (285, 296, 295, 284), (292, 290, 295, 296), (293, 292, 296, 297), (286, 297, 296, 285), (287, 298, 297, 286), (287, 288, 55, 298), (55, 54, 57, 298), (57, 139, 297, 298), (292, 293, 140, 141), (139, 140, 293, 297), (456, 420, 276, 275, 277), (418, 423, 316, 300), (692, 691, 733, 741), (423, 422, 318, 316), (690, 689, 734, 740), (797, 796, 778, 776), (440, 338, 323, 438), (335, 330, 322, 319), (336, 331, 324, 320), (337, 332, 325, 321), (330, 340, 329, 322), (331, 335, 319, 324), (332, 336, 320, 325), (592, 589, 338, 440), (586, 581, 330, 335), (587, 582, 331, 336), (588, 583, 332, 337), (581, 591, 340, 330), (582, 586, 335, 331), (583, 587, 336, 332), (444, 360, 349, 442), (357, 352, 341, 346), (358, 353, 342, 347), (359, 354, 343, 348), (352, 362, 351, 341), (353, 357, 346, 342), (354, 358, 347, 343), (717, 714, 360, 444), (711, 706, 352, 357), (712, 707, 353, 358), (713, 708, 354, 359), (715, 709, 355, 361), (706, 716, 362, 352), (707, 711, 357, 353), (708, 712, 358, 354), (709, 713, 359, 355), (718, 715, 361, 445), (448, 382, 371, 446), (379, 374, 363, 368), (380, 375, 364, 369), (381, 376, 365, 370), (383, 377, 366, 372), (374, 384, 373, 363), (375, 379, 368, 364), (376, 380, 369, 365), (377, 381, 370, 366), (449, 383, 372, 447), (450, 393, 382, 448), (390, 385, 374, 379), (391, 386, 375, 380), (392, 387, 376, 381), (394, 388, 377, 383), (385, 395, 384, 374), (386, 390, 379, 375), (387, 391, 380, 376), (388, 392, 381, 377), (451, 394, 383, 449), (452, 404, 393, 450), (401, 396, 385, 390), (402, 397, 386, 391), (403, 398, 387, 392), (405, 399, 388, 394), (396, 406, 395, 385), (397, 401, 390, 386), (398, 402, 391, 387), (399, 403, 392, 388), (453, 405, 394, 451), (605, 602, 404, 452), (599, 594, 396, 401), (600, 595, 397, 402), (601, 596, 398, 403), (603, 597, 399, 405), (594, 604, 406, 396), (595, 599, 401, 397), (596, 600, 402, 398), (597, 601, 403, 399), (606, 603, 405, 453), (768, 765, 415, 454), (762, 757, 407, 412), (763, 758, 408, 413), (764, 759, 409, 414), (766, 760, 410, 416), (757, 767, 417, 407), (758, 762, 412, 408), (759, 763, 413, 409), (760, 764, 414, 410), (769, 766, 416, 455), (458, 428, 420, 456), (426, 431, 423, 418), (433, 427, 309, 313), (431, 430, 422, 423), (427, 432, 314, 309), (459, 429, 421, 457), (438, 323, 428, 458), (319, 322, 431, 426), (321, 325, 432, 427), (328, 326, 433, 429), (322, 329, 430, 431), (326, 321, 427, 433), (439, 328, 429, 459), (436, 304, 299, 435), (422, 456, 277, 318), (340, 440, 438, 329), (334, 441, 439, 327), (591, 592, 440, 340), (585, 593, 441, 334), (362, 444, 442, 351), (356, 445, 443, 345), (716, 717, 444, 362), (710, 718, 445, 356), (384, 448, 446, 373), (378, 449, 447, 367), (395, 450, 448, 384), (389, 451, 449, 378), (406, 452, 450, 395), (400, 453, 451, 389), (604, 605, 452, 406), (598, 606, 722, 721), (767, 768, 454, 417), (761, 769, 455, 411), (430, 458, 456, 422), (434, 459, 457, 425), (329, 438, 458, 430), (327, 439, 459, 434), (544, 542, 467, 462), (537, 538, 468, 469), (542, 543, 470, 467), (543, 537, 469, 470), (462, 467, 468, 465), (466, 462, 465, 460), (463, 466, 460, 464, 461), (467, 470, 469, 468), (545, 539, 466, 463), (546, 540, 461, 464), (538, 541, 465, 468), (547, 546, 464, 460), (540, 545, 463, 461), (539, 544, 462, 466), (541, 547, 460, 465), (566, 564, 487, 489), (559, 560, 483, 482), (564, 565, 488, 487), (565, 559, 482, 488), (567, 561, 484, 490), (568, 562, 485, 491), (560, 563, 486, 483), (569, 568, 491, 492), (562, 567, 490, 485), (561, 566, 489, 484), (563, 569, 492, 486), (489, 487, 498, 500), (482, 483, 494, 493), (487, 488, 499, 498), (488, 482, 493, 499), (490, 484, 495, 501), (491, 485, 496, 502), (483, 486, 497, 494), (492, 491, 502, 503), (485, 490, 501, 496), (484, 489, 500, 495), (486, 492, 503, 497), (500, 498, 509, 511), (493, 494, 505, 504), (498, 499, 510, 509), (499, 493, 504, 510), (501, 495, 506, 512), (502, 496, 507, 513), (494, 497, 508, 505), (503, 502, 513, 514), (496, 501, 512, 507), (495, 500, 511, 506), (497, 503, 514, 508), (577, 575, 520, 522), (570, 571, 516, 515), (575, 576, 521, 520), (576, 570, 515, 521), (578, 572, 517, 523), (579, 573, 518, 524), (571, 574, 519, 516), (580, 579, 524, 525), (573, 578, 523, 518), (572, 577, 522, 517), (574, 580, 525, 519), (522, 520, 531, 533), (515, 516, 527, 526), (520, 521, 532, 531), (521, 515, 526, 532), (523, 517, 528, 534), (524, 518, 529, 535), (516, 519, 530, 527), (525, 524, 535, 536), (518, 523, 534, 529), (517, 522, 533, 528), (519, 525, 536, 530), (533, 531, 542, 544), (526, 527, 538, 537), (531, 532, 543, 542), (532, 526, 537, 543), (534, 528, 539, 545), (535, 529, 540, 546), (527, 530, 541, 538), (536, 535, 546, 547), (529, 534, 545, 540), (528, 533, 544, 539), (530, 536, 547, 541), (475, 471, 553, 555), (472, 474, 549, 548), (471, 473, 554, 553), (473, 472, 548, 554), (476, 477, 550, 556), (478, 479, 551, 557), (474, 480, 552, 549), (481, 478, 557, 558), (479, 476, 556, 551), (477, 475, 555, 550), (480, 481, 558, 552), (555, 553, 564, 566), (548, 549, 560, 559), (553, 554, 565, 564), (554, 548, 559, 565), (556, 550, 561, 567), (557, 551, 562, 568), (549, 552, 563, 560), (558, 557, 568, 569), (551, 556, 567, 562), (550, 555, 566, 561), (552, 558, 569, 563), (511, 509, 575, 577), (504, 505, 571, 570), (509, 510, 576, 575), (510, 504, 570, 576), (512, 506, 572, 578), (513, 507, 573, 579), (505, 508, 574, 571), (514, 513, 579, 580), (507, 512, 578, 573), (506, 511, 577, 572), (508, 514, 580, 574), (442, 349, 589, 592), (346, 341, 581, 586), (347, 342, 582, 587), (348, 343, 583, 588), (341, 351, 591, 581), (342, 346, 586, 582), (343, 347, 587, 583), (351, 442, 592, 591), (345, 443, 593, 585), (305, 312, 471, 475), (435, 317, 474, 472), (312, 436, 473, 471), (436, 435, 472, 473), (306, 310, 477, 476), (307, 303, 479, 478), (317, 308, 480, 474), (301, 307, 478, 481), (303, 306, 476, 479), (310, 305, 475, 477), (308, 301, 481, 480), (672, 669, 602, 605), (666, 661, 594, 599), (667, 662, 595, 600), (668, 663, 596, 601), (670, 664, 597, 603), (661, 671, 604, 594), (662, 666, 599, 595), (663, 667, 600, 596), (664, 668, 601, 597), (673, 670, 603, 606), (671, 672, 605, 604), (665, 673, 606, 598), (619, 618, 632, 633), (620, 619, 633, 634), (620, 617, 631, 634), (617, 627, 641, 631), (616, 621, 635, 630), (622, 615, 629, 636), (615, 621, 635, 629), (618, 623, 637, 632), (626, 622, 636, 640), (623, 624, 638, 637), (624, 628, 642, 638), (625, 626, 640, 639), (627, 616, 630, 641), (628, 625, 639, 642), (630, 635, 643), (631, 641, 644), (639, 640, 646), (636, 629, 643), (645, 646, 643, 644), (640, 636, 643, 646), (629, 635, 643), (634, 633, 644), (634, 631, 644), (632, 637, 645), (659, 658, 344, 590), (658, 647, 613, 344), (650, 657, 607, 339), (654, 656, 333, 608), (656, 657, 607, 333), (655, 653, 609, 350), (651, 654, 608, 612), (653, 652, 610, 609), (652, 649, 614, 610), (648, 651, 612, 611), (647, 650, 339, 613), (649, 648, 611, 614), (659, 660, 584, 590), (660, 655, 350, 584), (584, 350, 618, 619), (590, 584, 619, 620), (590, 344, 617, 620), (344, 613, 627, 617), (339, 607, 621, 616), (608, 333, 615, 622), (333, 607, 621, 615), (350, 609, 623, 618), (612, 608, 622, 626), (609, 610, 624, 623), (610, 614, 628, 624), (611, 612, 626, 625), (613, 339, 616, 627), (614, 611, 625, 628), (633, 632, 645, 644), (321, 337, 658, 659), (337, 588, 647, 658), (348, 359, 657, 650), (361, 355, 656, 654), (355, 359, 657, 656), (328, 439, 653, 655), (445, 361, 654, 651), (439, 441, 652, 653), (441, 593, 649, 652), (443, 445, 651, 648), (588, 348, 650, 647), (593, 443, 648, 649), (321, 326, 660, 659), (326, 328, 655, 660), (454, 415, 669, 672), (413, 408, 662, 667), (414, 409, 663, 668), (416, 410, 664, 670), (408, 412, 666, 662), (409, 413, 667, 663), (410, 414, 668, 664), (455, 416, 670, 673), (417, 454, 672, 671), (411, 455, 673, 665), (680, 681, 677, 679), (681, 682, 678, 677), (683, 680, 679, 676), (682, 684, 675, 678), (685, 683, 676, 674), (684, 685, 674, 675), (675, 674, 677, 678), (674, 676, 679, 677), (671, 661, 681, 680), (661, 666, 682, 681), (417, 671, 680, 683), (666, 412, 684, 682), (407, 417, 683, 685), (412, 407, 685, 684), (748, 753, 691, 692), (418, 300, 315, 745), (688, 692, 741, 739), (749, 747, 688, 687), (689, 687, 424, 734), (726, 723, 696, 699), (724, 728, 701, 697), (725, 724, 697, 698), (728, 730, 703, 701), (729, 725, 698, 702), (730, 726, 699, 703), (731, 729, 702, 704), (723, 727, 700, 696), (732, 731, 704, 705), (727, 732, 705, 700), (753, 752, 686, 691), (750, 751, 324, 746), (747, 748, 692, 688), (750, 746, 744, 755), (755, 744, 745, 756), (752, 754, 694, 686), (749, 687, 689, 756), (754, 751, 695, 694), (446, 371, 714, 717), (368, 363, 706, 711), (369, 364, 707, 712), (370, 365, 708, 713), (372, 366, 709, 715), (363, 373, 716, 706), (364, 368, 711, 707), (365, 369, 712, 708), (366, 370, 713, 709), (447, 372, 715, 718), (373, 446, 717, 716), (367, 447, 718, 710), (642, 639, 646, 645), (638, 642, 645), (641, 630, 643, 644), (637, 638, 645), (606, 453, 720, 722), (453, 400, 719, 720), (719, 721, 722, 720), (733, 419, 723, 726), (424, 739, 728, 724), (734, 424, 724, 725), (739, 741, 730, 728), (740, 734, 725, 729), (741, 733, 726, 730), (742, 740, 729, 731), (419, 738, 727, 723), (743, 742, 731, 732), (738, 743, 732, 727), (311, 313, 736, 737), (318, 737, 736, 316), (313, 309, 735, 736), (302, 315, 300, 735), (316, 736, 735, 300), (309, 314, 302, 735), (421, 313, 311, 797, 776), (687, 688, 739, 424), (429, 433, 313, 421), (691, 686, 419, 733), (693, 690, 740, 742), (686, 694, 738, 419), (695, 693, 742, 743), (694, 695, 743, 738), (426, 418, 745, 744), (319, 426, 744, 746), (324, 319, 746), (314, 432, 753, 748), (315, 302, 747, 749), (432, 325, 752, 753), (693, 695, 751, 750), (302, 314, 748, 747), (693, 750, 755, 690), (690, 755, 756, 689), (325, 320, 754, 752), (315, 749, 756, 745), (320, 324, 751, 754), (435, 299, 765, 768), (301, 308, 757, 762), (303, 307, 758, 763), (310, 306, 759, 764), (312, 305, 760, 766), (308, 317, 767, 757), (307, 301, 762, 758), (306, 303, 763, 759), (305, 310, 764, 760), (436, 312, 766, 769), (317, 435, 768, 767), (304, 436, 769, 761), (123, 274, 278, 437, 779), (122, 121, 774, 775), (120, 119, 772, 773), (118, 117, 770, 771), (121, 120, 773, 774), (119, 118, 771, 772), (278, 277, 318, 737), (311, 737, 278, 437), (425, 457, 778, 780, 777), (457, 421, 776, 778), (123, 779, 770, 117), (777, 780, 782, 781), (781, 782, 784, 783), (783, 784, 786, 785), (775, 774, 773, 788), (788, 773, 787, 789), (785, 786, 787, 789), (773, 772, 786, 787), (786, 784, 790, 772), (772, 790, 791, 771), (792, 790, 784, 782), (778, 792, 782, 780), (793, 792, 778, 796, 794), (791, 790, 792, 793), (795, 791, 771, 770), (437, 795, 770, 779), (794, 795, 791, 793), (437, 795, 794, 311), (311, 794, 796, 797), (819, 799, 801, 820), (820, 801, 803, 822), (822, 803, 805, 824), (824, 805, 807, 826), (826, 807, 809, 828), (828, 809, 811, 830), (803, 864, 865, 805), (836, 817, 799, 819), (884, 837, 818, 885), (905, 836, 819, 896), (883, 835, 837, 884), (904, 834, 836, 905), (882, 833, 835, 883), (903, 832, 834, 904), (881, 831, 833, 882), (902, 830, 832, 903), (880, 829, 831, 881), (901, 828, 830, 902), (879, 827, 829, 880), (900, 826, 828, 901), (878, 825, 827, 879), (899, 824, 826, 900), (877, 823, 825, 878), (898, 822, 824, 899), (876, 821, 823, 877), (897, 820, 822, 898), (885, 818, 821, 876), (896, 819, 820, 897), (832, 830, 842, 843), (834, 832, 843, 844), (836, 834, 844, 845), (817, 836, 845, 841), (830, 811, 838, 842), (815, 817, 841, 840), (813, 815, 840, 839), (811, 813, 839, 838), (843, 842, 850, 851), (844, 843, 851, 852), (845, 844, 852, 853), (841, 845, 853, 849), (842, 838, 846, 850), (840, 841, 849, 848), (839, 840, 848, 847), (838, 839, 847, 846), (851, 850, 858, 859), (852, 851, 859, 860), (853, 852, 860, 861), (849, 853, 861, 857), (850, 846, 854, 858), (848, 849, 857, 856), (847, 848, 856, 855), (846, 847, 855, 854), (855, 856, 857, 861, 860, 859, 858, 854), (801, 799, 863, 864), (815, 863, 799, 817), (811, 809, 862, 813), (813, 862, 863, 815), (862, 865, 864, 863), (809, 807, 865, 862), (805, 865, 807), (801, 864, 803), (837, 875, 866, 818), (835, 874, 875, 837), (833, 873, 874, 835), (831, 872, 873, 833), (829, 871, 872, 831), (827, 870, 871, 829), (825, 869, 870, 827), (823, 868, 869, 825), (821, 867, 868, 823), (818, 866, 867, 821), (816, 884, 885, 798), (814, 883, 884, 816), (812, 882, 883, 814), (810, 881, 882, 812), (808, 880, 881, 810), (806, 879, 880, 808), (804, 878, 879, 806), (802, 877, 878, 804), (800, 876, 877, 802), (798, 885, 876, 800), (875, 895, 886, 866), (874, 894, 895, 875), (873, 893, 894, 874), (872, 892, 893, 873), (871, 891, 892, 872), (870, 890, 891, 871), (869, 889, 890, 870), (868, 888, 889, 869), (867, 887, 888, 868), (866, 886, 887, 867), (895, 905, 896, 886), (894, 904, 905, 895), (893, 903, 904, 894), (892, 902, 903, 893), (891, 901, 902, 892), (890, 900, 901, 891), (889, 899, 900, 890), (888, 898, 899, 889), (887, 897, 898, 888), (886, 896, 897, 887), (925, 907, 909, 926), (926, 909, 911, 928), (928, 911, 913, 930), (930, 913, 914, 932), (932, 914, 915, 934), (934, 915, 917, 936), (911, 970, 971, 913), (942, 923, 907, 925), (990, 943, 924, 991), (1011, 942, 925, 1002), (989, 941, 943, 990), (1010, 940, 942, 1011), (988, 939, 941, 989), (1009, 938, 940, 1010), (987, 937, 939, 988), (1008, 936, 938, 1009), (986, 935, 937, 987), (1007, 934, 936, 1008), (985, 933, 935, 986), (1006, 932, 934, 1007), (984, 931, 933, 985), (1005, 930, 932, 1006), (983, 929, 931, 984), (1004, 928, 930, 1005), (982, 927, 929, 983), (1003, 926, 928, 1004), (991, 924, 927, 982), (1002, 925, 926, 1003), (938, 936, 948, 949), (940, 938, 949, 950), (942, 940, 950, 951), (923, 942, 951, 947), (936, 917, 944, 948), (921, 923, 947, 946), (919, 921, 946, 945), (917, 919, 945, 944), (949, 948, 956, 957), (950, 949, 957, 958), (951, 950, 958, 959), (947, 951, 959, 955), (948, 944, 952, 956), (946, 947, 955, 954), (945, 946, 954, 953), (944, 945, 953, 952), (957, 956, 964, 965), (958, 957, 965, 966), (959, 958, 966, 967), (955, 959, 967, 963), (956, 952, 960, 964), (954, 955, 963, 962), (953, 954, 962, 961), (952, 953, 961, 960), (961, 962, 963, 967, 966, 965, 964, 960), (909, 907, 969, 970), (921, 969, 907, 923), (917, 915, 968, 919), (919, 968, 969, 921), (968, 971, 970, 969), (915, 914, 971, 968), (913, 971, 914), (909, 970, 911), (943, 981, 972, 924), (941, 980, 981, 943), (939, 979, 980, 941), (937, 978, 979, 939), (935, 977, 978, 937), (933, 976, 977, 935), (931, 975, 976, 933), (929, 974, 975, 931), (927, 973, 974, 929), (924, 972, 973, 927), (922, 990, 991, 906), (920, 989, 990, 922), (918, 988, 989, 920), (916, 987, 988, 918), (908, 1091, 1092, 906), (910, 983, 984, 912), (908, 982, 983, 910), (906, 991, 982, 908), (981, 1001, 992, 972), (980, 1000, 1001, 981), (979, 999, 1000, 980), (978, 998, 999, 979), (977, 997, 998, 978), (976, 996, 997, 977), (975, 995, 996, 976), (974, 994, 995, 975), (973, 993, 994, 974), (972, 992, 993, 973), (1001, 1011, 1002, 992), (1000, 1010, 1011, 1001), (999, 1009, 1010, 1000), (998, 1008, 1009, 999), (997, 1007, 1008, 998), (996, 1006, 1007, 997), (995, 1005, 1006, 996), (994, 1004, 1005, 995), (993, 1003, 1004, 994), (992, 1002, 1003, 993), (1031, 1013, 1015, 1032), (1032, 1015, 1017, 1034), (1034, 1017, 1019, 1036), (1036, 1019, 1020, 1038), (1038, 1020, 1021, 1040), (1040, 1021, 1023, 1042), (1017, 1076, 1077, 1019), (1048, 1029, 1013, 1031), (1096, 1049, 1030, 1097), (1117, 1048, 1031, 1108), (1095, 1047, 1049, 1096), (1116, 1046, 1048, 1117), (1094, 1045, 1047, 1095), (1115, 1044, 1046, 1116), (1093, 1043, 1045, 1094), (1114, 1042, 1044, 1115), (1092, 1041, 1043, 1093), (1113, 1040, 1042, 1114), (1091, 1039, 1041, 1092), (1112, 1038, 1040, 1113), (1090, 1037, 1039, 1091), (1111, 1036, 1038, 1112), (1089, 1035, 1037, 1090), (1110, 1034, 1036, 1111), (1088, 1033, 1035, 1089), (1109, 1032, 1034, 1110), (1097, 1030, 1033, 1088), (1108, 1031, 1032, 1109), (1044, 1042, 1054, 1055), (1046, 1044, 1055, 1056), (1048, 1046, 1056, 1057), (1029, 1048, 1057, 1053), (1042, 1023, 1050, 1054), (1027, 1029, 1053, 1052), (1025, 1027, 1052, 1051), (1023, 1025, 1051, 1050), (1055, 1054, 1062, 1063), (1056, 1055, 1063, 1064), (1057, 1056, 1064, 1065), (1053, 1057, 1065, 1061), (1054, 1050, 1058, 1062), (1052, 1053, 1061, 1060), (1051, 1052, 1060, 1059), (1050, 1051, 1059, 1058), (1063, 1062, 1070, 1071), (1064, 1063, 1071, 1072), (1065, 1064, 1072, 1073), (1061, 1065, 1073, 1069), (1062, 1058, 1066, 1070), (1060, 1061, 1069, 1068), (1059, 1060, 1068, 1067), (1058, 1059, 1067, 1066), (1067, 1068, 1069, 1073, 1072, 1071, 1070, 1066), (1015, 1013, 1075, 1076), (1027, 1075, 1013, 1029), (1023, 1021, 1074, 1025), (1025, 1074, 1075, 1027), (1074, 1077, 1076, 1075), (1021, 1020, 1077, 1074), (1019, 1077, 1020), (1015, 1076, 1017), (1049, 1087, 1078, 1030), (1047, 1086, 1087, 1049), (1045, 1085, 1086, 1047), (1043, 1084, 1085, 1045), (1041, 1083, 1084, 1043), (1039, 1082, 1083, 1041), (1037, 1081, 1082, 1039), (1035, 1080, 1081, 1037), (1033, 1079, 1080, 1035), (1030, 1078, 1079, 1033), (1028, 1096, 1097, 1012), (1026, 1095, 1096, 1028), (1024, 1094, 1095, 1026), (1022, 1093, 1094, 1024), (1018, 1090, 1091, 908), (798, 986, 987, 916), (1014, 1197, 1198, 1012), (1016, 1089, 1090, 1018), (1014, 1088, 1089, 1016), (1012, 1097, 1088, 1014), (1087, 1107, 1098, 1078), (1086, 1106, 1107, 1087), (1085, 1105, 1106, 1086), (1084, 1104, 1105, 1085), (1083, 1103, 1104, 1084), (1082, 1102, 1103, 1083), (1081, 1101, 1102, 1082), (1080, 1100, 1101, 1081), (1079, 1099, 1100, 1080), (1078, 1098, 1099, 1079), (1107, 1117, 1108, 1098), (1106, 1116, 1117, 1107), (1105, 1115, 1116, 1106), (1104, 1114, 1115, 1105), (1103, 1113, 1114, 1104), (1102, 1112, 1113, 1103), (1101, 1111, 1112, 1102), (1100, 1110, 1111, 1101), (1099, 1109, 1110, 1100), (1098, 1108, 1109, 1099), (1137, 1119, 1121, 1138), (1138, 1121, 1123, 1140), (1140, 1123, 1125, 1142), (1142, 1125, 1126, 1144), (1144, 1126, 1127, 1146), (1146, 1127, 1129, 1148), (1123, 1182, 1183, 1125), (1154, 1135, 1119, 1137), (1202, 1155, 1136, 1203), (1223, 1154, 1137, 1214), (1201, 1153, 1155, 1202), (1222, 1152, 1154, 1223), (1200, 1151, 1153, 1201), (1221, 1150, 1152, 1222), (1199, 1149, 1151, 1200), (1220, 1148, 1150, 1221), (1198, 1147, 1149, 1199), (1219, 1146, 1148, 1220), (1197, 1145, 1147, 1198), (1218, 1144, 1146, 1219), (1196, 1143, 1145, 1197), (1217, 1142, 1144, 1218), (1195, 1141, 1143, 1196), (1216, 1140, 1142, 1217), (1194, 1139, 1141, 1195), (1215, 1138, 1140, 1216), (1203, 1136, 1139, 1194), (1214, 1137, 1138, 1215), (1150, 1148, 1160, 1161), (1152, 1150, 1161, 1162), (1154, 1152, 1162, 1163), (1135, 1154, 1163, 1159), (1148, 1129, 1156, 1160), (1133, 1135, 1159, 1158), (1131, 1133, 1158, 1157), (1129, 1131, 1157, 1156), (1161, 1160, 1168, 1169), (1162, 1161, 1169, 1170), (1163, 1162, 1170, 1171), (1159, 1163, 1171, 1167), (1160, 1156, 1164, 1168), (1158, 1159, 1167, 1166), (1157, 1158, 1166, 1165), (1156, 1157, 1165, 1164), (1169, 1168, 1176, 1177), (1170, 1169, 1177, 1178), (1171, 1170, 1178, 1179), (1167, 1171, 1179, 1175), (1168, 1164, 1172, 1176), (1166, 1167, 1175, 1174), (1165, 1166, 1174, 1173), (1164, 1165, 1173, 1172), (1173, 1174, 1175, 1179, 1178, 1177, 1176, 1172), (1121, 1119, 1181, 1182), (1133, 1181, 1119, 1135), (1129, 1127, 1180, 1131), (1131, 1180, 1181, 1133), (1180, 1183, 1182, 1181), (1127, 1126, 1183, 1180), (1125, 1183, 1126), (1121, 1182, 1123), (1155, 1193, 1184, 1136), (1153, 1192, 1193, 1155), (1151, 1191, 1192, 1153), (1149, 1190, 1191, 1151), (1147, 1189, 1190, 1149), (1145, 1188, 1189, 1147), (1143, 1187, 1188, 1145), (1141, 1186, 1187, 1143), (1139, 1185, 1186, 1141), (1136, 1184, 1185, 1139), (1134, 1202, 1203, 1118), (1132, 1201, 1202, 1134), (1130, 1200, 1201, 1132), (1128, 1199, 1200, 1130), (1124, 1196, 1197, 1014), (906, 1092, 1093, 1022), (1122, 1195, 1196, 1124), (1120, 1194, 1195, 1122), (1118, 1203, 1194, 1120), (1193, 1213, 1204, 1184), (1192, 1212, 1213, 1193), (1191, 1211, 1212, 1192), (1190, 1210, 1211, 1191), (1189, 1209, 1210, 1190), (1188, 1208, 1209, 1189), (1187, 1207, 1208, 1188), (1186, 1206, 1207, 1187), (1185, 1205, 1206, 1186), (1184, 1204, 1205, 1185), (1213, 1223, 1214, 1204), (1212, 1222, 1223, 1213), (1211, 1221, 1222, 1212), (1210, 1220, 1221, 1211), (1209, 1219, 1220, 1210), (1208, 1218, 1219, 1209), (1207, 1217, 1218, 1208), (1206, 1216, 1217, 1207), (1205, 1215, 1216, 1206), (1204, 1214, 1215, 1205), (1245, 1225, 1227, 1246), (1246, 1227, 1229, 1248), (1248, 1229, 1231, 1250), (1250, 1231, 1233, 1252), (1252, 1233, 1235, 1254), (1254, 1235, 1237, 1256), (1229, 1290, 1291, 1231), (1262, 1243, 1225, 1245), (1310, 1263, 1244, 1311), (1331, 1262, 1245, 1322), (1309, 1261, 1263, 1310), (1330, 1260, 1262, 1331), (1308, 1259, 1261, 1309), (1329, 1258, 1260, 1330), (1307, 1257, 1259, 1308), (1328, 1256, 1258, 1329), (1306, 1255, 1257, 1307), (1327, 1254, 1256, 1328), (1305, 1253, 1255, 1306), (1326, 1252, 1254, 1327), (1304, 1251, 1253, 1305), (1325, 1250, 1252, 1326), (1303, 1249, 1251, 1304), (1324, 1248, 1250, 1325), (1302, 1247, 1249, 1303), (1323, 1246, 1248, 1324), (1311, 1244, 1247, 1302), (1322, 1245, 1246, 1323), (1258, 1256, 1268, 1269), (1260, 1258, 1269, 1270), (1262, 1260, 1270, 1271), (1243, 1262, 1271, 1267), (1256, 1237, 1264, 1268), (1241, 1243, 1267, 1266), (1239, 1241, 1266, 1265), (1237, 1239, 1265, 1264), (1269, 1268, 1276, 1277), (1270, 1269, 1277, 1278), (1271, 1270, 1278, 1279), (1267, 1271, 1279, 1275), (1268, 1264, 1272, 1276), (1266, 1267, 1275, 1274), (1265, 1266, 1274, 1273), (1264, 1265, 1273, 1272), (1277, 1276, 1284, 1285), (1278, 1277, 1285, 1286), (1279, 1278, 1286, 1287), (1275, 1279, 1287, 1283), (1276, 1272, 1280, 1284), (1274, 1275, 1283, 1282), (1273, 1274, 1282, 1281), (1272, 1273, 1281, 1280), (1281, 1282, 1283, 1287, 1286, 1285, 1284, 1280), (1227, 1225, 1289, 1290), (1241, 1289, 1225, 1243), (1237, 1235, 1288, 1239), (1239, 1288, 1289, 1241), (1288, 1291, 1290, 1289), (1235, 1233, 1291, 1288), (1231, 1291, 1233), (1227, 1290, 1229), (1263, 1301, 1292, 1244), (1261, 1300, 1301, 1263), (1259, 1299, 1300, 1261), (1257, 1298, 1299, 1259), (1255, 1297, 1298, 1257), (1253, 1296, 1297, 1255), (1251, 1295, 1296, 1253), (1249, 1294, 1295, 1251), (1247, 1293, 1294, 1249), (1244, 1292, 1293, 1247), (1242, 1310, 1311, 1224), (1240, 1309, 1310, 1242), (1238, 1308, 1309, 1240), (1236, 1307, 1308, 1238), (1234, 1306, 1307, 1236), (1232, 1305, 1306, 1234), (1230, 1304, 1305, 1232), (1228, 1303, 1304, 1230), (1226, 1302, 1303, 1228), (1224, 1311, 1302, 1226), (1301, 1321, 1312, 1292), (1300, 1320, 1321, 1301), (1299, 1319, 1320, 1300), (1298, 1318, 1319, 1299), (1297, 1317, 1318, 1298), (1296, 1316, 1317, 1297), (1295, 1315, 1316, 1296), (1294, 1314, 1315, 1295), (1293, 1313, 1314, 1294), (1292, 1312, 1313, 1293), (1321, 1331, 1322, 1312), (1320, 1330, 1331, 1321), (1319, 1329, 1330, 1320), (1318, 1328, 1329, 1319), (1317, 1327, 1328, 1318), (1316, 1326, 1327, 1317), (1315, 1325, 1326, 1316), (1314, 1324, 1325, 1315), (1313, 1323, 1324, 1314), (1312, 1322, 1323, 1313), (1012, 1198, 1199, 1128), (912, 984, 985, 800), (800, 985, 986, 798), (1022, 1024, 1355, 1354), (812, 814, 1340, 1339), (918, 920, 1348, 1347), (916, 918, 1347, 1346), (1018, 908, 1343, 1353), (810, 812, 1339, 1338), (808, 810, 1338, 1337), (1134, 1118, 1358, 1365), (798, 916, 1346, 1332), (1012, 1128, 1362, 1350), (806, 808, 1337, 1336), (1132, 1134, 1365, 1364), (1130, 1132, 1364, 1363), (804, 806, 1336, 1335), (1118, 1120, 1359, 1358), (912, 800, 1333, 1345), (802, 804, 1335, 1334), (1128, 1130, 1363, 1362), (1028, 1012, 1350, 1357), (1122, 1124, 1361, 1360), (800, 802, 1334, 1333), (1124, 1014, 1351, 1361), (922, 906, 1342, 1349), (1016, 1018, 1353, 1352), (1026, 1028, 1357, 1356), (1120, 1122, 1360, 1359), (910, 912, 1345, 1344), (816, 798, 1332, 1341), (906, 1022, 1354, 1342), (908, 910, 1344, 1343), (814, 816, 1341, 1340), (1014, 1016, 1352, 1351), (920, 922, 1349, 1348), (1024, 1026, 1356, 1355), (1339, 1340, 1374, 1373), (1358, 1359, 1387, 1386), (1346, 1347, 1379, 1366), (1364, 1365, 1392, 1391), (1355, 1356, 1385, 1384), (1336, 1337, 1371, 1370), (1402, 1407, 1410, 1383), (1383, 1410, 698, 697), (1400, 1394, 1377), (1341, 1332, 1366), (1359, 1360, 1388, 1387), (1365, 1358, 1386, 1392), (1332, 1346, 1366), (1337, 1338, 1372, 1371), (1342, 1354, 1375), (1340, 1341, 1366, 1374), (1357, 1350, 1381), (1399, 1402, 1383, 1378), (1398, 1393, 1395, 1368), (1352, 1353, 1376, 1382), (1356, 1357, 1381, 1385), (1338, 1339, 1373, 1372), (1354, 1355, 1384, 1375), (1363, 1364, 1391, 1390), (1347, 1348, 1380, 1379), (1335, 1336, 1370, 1369), (1349, 1342, 1375), (1344, 1345, 1367, 1376), (1348, 1349, 1375, 1380), (1405, 1406, 1409, 1389), (1393, 1399, 1378, 1395), (1362, 1363, 1390, 1381), (1350, 1362, 1381), (1345, 1333, 1367), (1387, 1388, 1406, 1405), (1374, 1366, 1393), (1371, 1372, 1397), (1343, 1344, 1376), (1391, 1392, 1408, 1407), (1382, 1376, 1400, 1403), (1373, 1374, 1393, 1398), (1334, 1335, 1369, 1367), (1375, 1384, 1399), (1351, 1352, 1382), (1376, 1367, 1394, 1400), (1380, 1375, 1399), (1386, 1387, 1405, 1404), (1366, 1379, 1393), (1333, 1334, 1367), (1372, 1373, 1398, 1397), (1384, 1385, 1402, 1399), (1392, 1386, 1404, 1408), (1369, 1370, 1397, 1396), (1385, 1381, 1402), (1388, 1382, 1403, 1406), (1353, 1343, 1376), (1379, 1380, 1399, 1393), (1381, 1390, 1402), (1390, 1391, 1407, 1402), (1361, 1351, 1382), (1360, 1361, 1382, 1388), (1367, 1369, 1396, 1394), (1409, 1377, 705, 704), (1404, 1405, 1389), (1370, 1371, 1397), (1394, 1396, 1401, 1377), (1407, 1408, 1389, 1410), (1408, 1404, 1389), (1403, 1400, 1377), (1406, 1403, 1377, 1409), (1377, 1401, 700, 705), (1389, 1409, 704, 702), (1378, 1383, 697, 701), (1368, 1395, 703, 699), (1395, 1378, 701, 703), (1410, 1389, 702, 698), (1242, 1411, 1412, 1240), (1411, 1398, 1412), (1240, 1412, 1413, 1238), (1412, 1398, 1413), (1238, 1413, 1414, 1236), (1413, 1398, 1368, 1414), (1236, 1414, 1415, 1234), (1414, 1368, 699, 1415), (1234, 1415, 1416, 1232), (1415, 699, 696, 1416), (1232, 1416, 1417, 1230), (1416, 696, 700, 1417), (1230, 1417, 1418, 1228), (1417, 700, 1401, 1418), (1228, 1418, 1419, 1226), (1418, 1401, 1396, 1419), (1226, 1419, 1420, 1224), (1419, 1396, 1397, 1420), (1224, 1420, 1411, 1242), (1420, 1397, 1398, 1411)])
_k = {(0, 212): 0.41961, (4, 219): 0.41961, (29, 30): 0.32157, (29, 31): 0.32157, (31, 32): 0.32157, (32, 33): 0.32157, (33, 34): 0.32157, (34, 35): 0.32157, (35, 36): 0.32157, (36, 37): 0.32157, (2, 212): 0.41961, (0, 219): 0.41961, (246, 248): 0.41961, (246, 251): 0.41961}
me_circle.attributes.new('crease_edge', 'FLOAT', 'EDGE').data.foreach_set('value', [_k.get((min(e.vertices), max(e.vertices)), 0.0) for e in me_circle.edges])
me_circle.use_remesh_preserve_volume = False
me_circle.use_remesh_preserve_attributes = False
me_circle.use_mirror_vertex_groups = False
me_circle.update()

# ---- objects
ob_sphere_001 = bpy.data.objects.new('Sphere.001', me_sphere_001)
ob_sphere = bpy.data.objects.new('Sphere', me_sphere)
ob_circle = bpy.data.objects.new('Circle', me_circle)
ob_camera = bpy.data.objects.new('Camera', cam_camera)

# ---- transforms, parenting, visibility, modifiers, constraints
ob_sphere_001.location = (0.1604, -0.2967, 7.947)
ob_sphere_001.scale = (0.08411, 0.08411, 0.08411)
ob_sphere_001.lineart.crease_threshold = 0.0
ob_sphere.location = (0.0, 0.2195, 8.64)
ob_sphere.lineart.crease_threshold = 0.0
ob_circle.location = (0.0, 0.0, 4.199)
ob_circle.lineart.crease_threshold = 0.0
_m = ob_circle.modifiers.new('Mirror', 'MIRROR')
_m = ob_circle.modifiers.new('Subsurf', 'SUBSURF')
_m.show_render = False
_m.uv_smooth = 'PRESERVE_CORNERS'
_m.quality = 2
_m.levels = 2
ob_camera.location = (7.481, -6.508, 5.344)
ob_camera.rotation_euler = (1.109, 0.01082, 0.8149)
ob_camera.lock_rotations_4d = False
ob_camera.empty_display_type = 'ARROWS'
ob_camera.color = (0.0, 0.0, 0.0, 0.0)
ob_camera.display_type = 'WIRE'
ob_camera.lineart.crease_threshold = 0.0

# ---- collection membership
col_collection_1.objects.link(ob_sphere_001)
col_collection_1.objects.link(ob_sphere)
col_collection_1.objects.link(ob_circle)
col_collection_1.objects.link(ob_camera)

# ---- scene / render settings (as saved in the file)
scene.camera = ob_camera
scene.frame_start = 1; scene.frame_end = 250; scene.frame_set(1)
scene.render.engine = 'BLENDER_EEVEE_NEXT'
scene.render.image_settings.compression = 90
scene.render.resolution_percentage = 50
scene.render.dither_intensity = 0.0
scene.cycles.use_denoising = False
scene.cycles.samples = 10
scene.cycles.sampling_pattern = 'TABULATED_SOBOL'
scene.cycles.light_sampling_threshold = 0.0
scene.cycles.use_adaptive_sampling = False
scene.cycles.use_light_tree = False
scene.cycles.blur_glossy = 0.0
scene.cycles.volume_bounces = 1
scene.cycles.pixel_filter_type = 'GAUSSIAN'
scene.cycles.sample_clamp_indirect = 0.0
scene.view_settings.view_transform = 'Standard'
bpy.context.view_layer.update()

# ---- added for rendering (the .blend has no usable light): sun
light_auto_sun = bpy.data.lights.new('AutoSun', 'SUN')
light_auto_sun.energy = 3.0
light_auto_sun.angle = 0.0523599
ob_auto_sun = bpy.data.objects.new('AutoSun', light_auto_sun)
scene.collection.objects.link(ob_auto_sun)
ob_auto_sun.rotation_euler = (0.872665, 0.174533, 0.523599)
bpy.context.view_layer.update()
